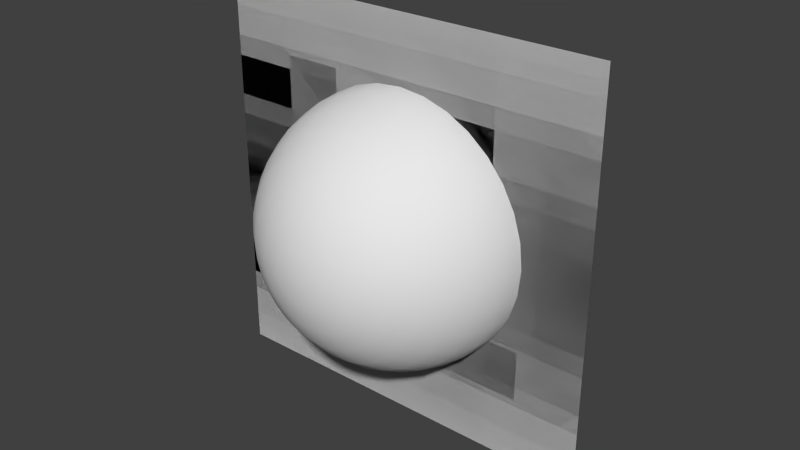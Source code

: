 # Source: Spawn.blend  (saved by Blender 2.70.0; exported with 4.5.12 LTS)
import bpy
from mathutils import Matrix  # noqa: F401  (used for matrix-valued properties, if any)

bpy.ops.wm.read_factory_settings(use_empty=True)
scene = bpy.context.scene
scene.name = 'Scene'

# ---- collections
col_collection_1 = bpy.data.collections.new('Collection 1'); scene.collection.children.link(col_collection_1)

# ---- materials (node trees are filled in below, after node groups)
mat_spawnsphere = bpy.data.materials.new('SpawnSphere')
mat_spawnsphere.alpha_threshold = 0.0
mat_spawnsphere.use_transparent_shadow = False
mat_spawnsphere.roughness = 0.5
mat_spawnsphere.line_color = (0.0, 0.0, 0.0, 1.0)
mat_spawnplane2 = bpy.data.materials.new('SpawnPlane2')
mat_spawnplane2.alpha_threshold = 0.0
mat_spawnplane2.use_transparent_shadow = False
mat_spawnplane2.roughness = 0.5
mat_spawnplane2.line_color = (0.0, 0.0, 0.0, 1.0)
mat_spawnplane = bpy.data.materials.new('SpawnPlane')
mat_spawnplane.alpha_threshold = 0.0
mat_spawnplane.use_transparent_shadow = False
mat_spawnplane.roughness = 0.5
mat_spawnplane.line_color = (0.0, 0.0, 0.0, 1.0)

# ---- material node trees

# ---- world
world_world = bpy.data.worlds.new('World'); scene.world = world_world
world_world.color = (0.05088, 0.05088, 0.05088)
world_world.use_sun_shadow = False
world_world.sun_shadow_jitter_overblur = 0.0
world_world.cycles.sampling_method = 'MANUAL'
world_world.cycles.sample_map_resolution = 256

# ---- meshes
me_spawnsphere = bpy.data.meshes.new('SpawnSphere')
me_spawnsphere.from_pydata([(0.6048, 0.1203, -0.2554), (0.555, 0.0, -0.3708), (0.5444, 0.1083, -0.3708), (0.6167, 0.0, -0.2554), (0.472, 0.0, -0.472), (0.4629, 0.09208, -0.472), (0.3708, 0.0, -0.555), (0.3637, 0.07235, -0.555), (0.2554, 0.0, -0.6167), (0.2505, 0.04984, -0.6167), (0.1302, 0.0, -0.6547), (0.1277, 0.02541, -0.6547), (0.6421, 0.1277, -0.1302), (0.6547, 0.0, -0.1302), (0.6547, 0.1302, 0.0), (0.6675, 0.0, 0.0), (0.6421, 0.1277, 0.1302), (0.6547, 0.0, 0.1302), (0.6048, 0.1203, 0.2554), (0.6167, 0.0, 0.2554), (0.5444, 0.1083, 0.3708), (0.555, 0.0, 0.3708), (0.4629, 0.09208, 0.472), (0.472, 0.0, 0.472), (0.3637, 0.07235, 0.555), (0.3708, 0.0, 0.555), (0.2505, 0.04984, 0.6167), (0.2554, 0.0, 0.6167), (0.1277, 0.02541, 0.6547), (0.1302, 0.0, 0.6547), (0.5128, 0.2124, 0.3708), (0.5698, 0.236, 0.2554), (0.6048, 0.2505, 0.1302), (0.1203, 0.04984, 0.6547), (0.236, 0.09775, 0.6167), (0.3426, 0.1419, 0.555), (0.4361, 0.1806, 0.472), (0.3083, 0.206, 0.555), (0.3925, 0.2622, 0.472), (0.4615, 0.3083, 0.3708), (0.5128, 0.3426, 0.2554), (0.5444, 0.3637, 0.1302), (0.1083, 0.07235, 0.6547), (0.2124, 0.1419, 0.6167), (0.6167, 0.2554, 0.0), (0.6048, 0.2505, -0.1302), (0.5698, 0.236, -0.2554), (0.5128, 0.2124, -0.3708), (0.4361, 0.1806, -0.472), (0.3426, 0.1419, -0.555), (0.236, 0.09775, -0.6167), (0.1203, 0.04984, -0.6547), (0.2124, 0.1419, -0.6167), (0.1083, 0.07235, -0.6547), (0.5444, 0.3637, -0.1302), (0.5128, 0.3426, -0.2554), (0.4615, 0.3083, -0.3708), (0.3925, 0.2622, -0.472), (0.3083, 0.206, -0.555), (0.2622, 0.2622, -0.555), (0.1806, 0.1806, -0.6167), (0.09208, 0.09208, -0.6547), (0.4629, 0.4629, -0.1302), (0.472, 0.472, 0.0), (0.555, 0.3708, 0.0), (0.4629, 0.4629, 0.1302), (0.4361, 0.4361, -0.2554), (0.3925, 0.3925, -0.3708), (0.3338, 0.3338, -0.472), (0.4361, 0.4361, 0.2554), (0.3925, 0.3925, 0.3708), (0.3338, 0.3338, 0.472), (0.2622, 0.2622, 0.555), (0.1806, 0.1806, 0.6167), (0.09208, 0.09208, 0.6547), (0.3083, 0.4615, -0.3708), (0.2622, 0.3925, -0.472), (0.07235, 0.1083, 0.6547), (0.1419, 0.2124, 0.6167), (0.206, 0.3083, 0.555), (0.2622, 0.3925, 0.472), (0.3083, 0.4615, 0.3708), (0.2124, 0.5128, -0.3708), (0.236, 0.5698, -0.2554), (0.3426, 0.5128, -0.2554), (0.3637, 0.5444, -0.1302), (0.3708, 0.555, 0.0), (0.3637, 0.5444, 0.1302), (0.3426, 0.5128, 0.2554), (0.2124, 0.5128, 0.3708), (0.236, 0.5698, 0.2554), (0.2505, 0.6048, 0.1302), (0.2554, 0.6167, 0.0), (0.2505, 0.6048, -0.1302), (0.1277, 0.6421, -0.1302), (0.1203, 0.6048, -0.2554), (0.1083, 0.5444, -0.3708), (0.1083, 0.5444, 0.3708), (0.09208, 0.4629, 0.472), (0.1806, 0.4361, 0.472), (0.1419, 0.3426, 0.555), (0.09775, 0.236, 0.6167), (0.04984, 0.1203, 0.6547), (0.07235, 0.3637, 0.555), (0.1806, 0.4361, -0.472), (0.206, 0.3083, -0.555), (0.1419, 0.2124, -0.6167), (0.07235, 0.1083, -0.6547), (0.1419, 0.3426, -0.555), (0.09775, 0.236, -0.6167), (0.04984, 0.1203, -0.6547), (0.04984, 0.2505, -0.6167), (0.02541, 0.1277, -0.6547), (0.09208, 0.4629, -0.472), (0.07235, 0.3637, -0.555), (0.0, 0.3708, -0.555), (0.0, 0.2554, -0.6167), (0.0, 0.1302, -0.6547), (0.0, 0.555, -0.3708), (0.0, 0.6167, -0.2554), (0.0, 0.6547, -0.1302), (0.0, 0.6675, 0.0), (0.1302, 0.6547, 0.0), (0.1277, 0.6421, 0.1302), (0.1203, 0.6048, 0.2554), (0.0, 0.6547, 0.1302), (0.0, 0.555, 0.3708), (0.0, 0.472, 0.472), (0.0, 0.3708, 0.555), (0.0, 0.2554, 0.6167), (0.04984, 0.2505, 0.6167), (0.02541, 0.1277, 0.6547), (0.0, 0.6167, 0.2554), (0.0, 0.1302, 0.6547), (-0.1203, 0.6048, 0.2554), (-0.1277, 0.6421, 0.1302), (-0.02541, 0.1277, 0.6547), (-0.04984, 0.2505, 0.6167), (-0.1302, 0.6547, 0.0), (-0.1277, 0.6421, -0.1302), (-0.1203, 0.6048, -0.2554), (-0.1083, 0.5444, -0.3708), (0.0, 0.472, -0.472), (-0.09208, 0.4629, -0.472), (-0.07235, 0.3637, -0.555), (-0.04984, 0.2505, -0.6167), (-0.02541, 0.1277, -0.6547), (-0.236, 0.5698, -0.2554), (-0.2124, 0.5128, -0.3708), (-0.1806, 0.4361, -0.472), (-0.1419, 0.3426, -0.555), (-0.09775, 0.236, -0.6167), (-0.04984, 0.1203, -0.6547), (-0.1419, 0.2124, -0.6167), (-0.07235, 0.1083, -0.6547), (-0.3426, 0.5128, -0.2554), (-0.3637, 0.5444, -0.1302), (-0.2505, 0.6048, -0.1302), (-0.2554, 0.6167, 0.0), (-0.2505, 0.6048, 0.1302), (-0.236, 0.5698, 0.2554), (-0.2124, 0.5128, 0.3708), (-0.1083, 0.5444, 0.3708), (-0.09208, 0.4629, 0.472), (-0.07235, 0.3637, 0.555), (-0.09775, 0.236, 0.6167), (-0.04984, 0.1203, 0.6547), (-0.1419, 0.3426, 0.555), (-0.1806, 0.4361, 0.472), (-0.2622, 0.3925, 0.472), (-0.3083, 0.4615, 0.3708), (-0.07235, 0.1083, 0.6547), (-0.1419, 0.2124, 0.6167), (-0.206, 0.3083, 0.555), (-0.1806, 0.1806, 0.6167), (-0.2622, 0.2622, 0.555), (-0.3338, 0.3338, 0.472), (-0.3925, 0.3925, 0.3708), (-0.3426, 0.5128, 0.2554), (-0.3637, 0.5444, 0.1302), (-0.3708, 0.555, 0.0), (-0.472, 0.472, 0.0), (-0.4629, 0.4629, -0.1302), (-0.4361, 0.4361, -0.2554), (-0.3083, 0.4615, -0.3708), (-0.2622, 0.3925, -0.472), (-0.206, 0.3083, -0.555), (-0.2622, 0.2622, -0.555), (-0.1806, 0.1806, -0.6167), (-0.09208, 0.09208, -0.6547), (-0.3925, 0.3925, -0.3708), (-0.3338, 0.3338, -0.472), (-0.3925, 0.2622, -0.472), (-0.3083, 0.206, -0.555), (-0.2124, 0.1419, -0.6167), (-0.1083, 0.07235, -0.6547), (-0.4615, 0.3083, -0.3708), (-0.5128, 0.3426, -0.2554), (-0.5444, 0.3637, -0.1302), (-0.555, 0.3708, 0.0), (-0.5444, 0.3637, 0.1302), (-0.4629, 0.4629, 0.1302), (-0.4361, 0.4361, 0.2554), (-0.5128, 0.3426, 0.2554), (-0.4615, 0.3083, 0.3708), (-0.3925, 0.2622, 0.472), (-0.3083, 0.206, 0.555), (-0.2124, 0.1419, 0.6167), (-0.1083, 0.07235, 0.6547), (-0.09208, 0.09208, 0.6547), (-0.5128, 0.2124, 0.3708), (-0.5698, 0.236, 0.2554), (-0.6048, 0.2505, 0.1302), (-0.1203, 0.04984, 0.6547), (-0.236, 0.09775, 0.6167), (-0.6167, 0.2554, 0.0), (-0.3426, 0.1419, 0.555), (-0.6048, 0.2505, -0.1302), (-0.5698, 0.236, -0.2554), (-0.5128, 0.2124, -0.3708), (-0.4361, 0.1806, -0.472), (-0.3426, 0.1419, -0.555), (-0.236, 0.09775, -0.6167), (-0.1203, 0.04984, -0.6547), (-0.2505, 0.04984, -0.6167), (-0.1277, 0.02541, -0.6547), (-0.6421, 0.1277, -0.1302), (-0.6048, 0.1203, -0.2554), (-0.5444, 0.1083, -0.3708), (-0.4629, 0.09208, -0.472), (-0.3637, 0.07235, -0.555), (-0.3708, 0.0, -0.555), (-0.2554, 0.0, -0.6167), (-0.1302, 0.0, -0.6547), (-0.6547, 0.0, -0.1302), (-0.6675, 0.0, 0.0), (-0.6547, 0.1302, 0.0), (-0.6421, 0.1277, 0.1302), (-0.6048, 0.1203, 0.2554), (-0.5444, 0.1083, 0.3708), (-0.4629, 0.09208, 0.472), (-0.4361, 0.1806, 0.472), (-0.3637, 0.07235, 0.555), (-0.2505, 0.04984, 0.6167), (-0.1277, 0.02541, 0.6547), (-0.2554, 0.0, 0.6167), (-0.3708, 0.0, 0.555), (-0.472, 0.0, 0.472), (-0.555, 0.0, 0.3708), (-0.1302, 0.0, 0.6547), (-0.1277, -0.02541, 0.6547), (-0.2505, -0.04984, 0.6167), (-0.3637, -0.07235, 0.555), (-0.4629, -0.09208, 0.472), (-0.5444, -0.1083, 0.3708), (-0.6167, 0.0, 0.2554), (-0.6547, 0.0, 0.1302), (-0.6048, -0.1203, 0.2554), (-0.6421, -0.1277, 0.1302), (-0.6547, -0.1302, 0.0), (-0.6421, -0.1277, -0.1302), (-0.6167, 0.0, -0.2554), (-0.555, 0.0, -0.3708), (-0.472, 0.0, -0.472), (-0.4629, -0.09208, -0.472), (-0.3637, -0.07235, -0.555), (-0.2505, -0.04984, -0.6167), (-0.1277, -0.02541, -0.6547), (-0.6048, -0.1203, -0.2554), (-0.5444, -0.1083, -0.3708), (-0.5698, -0.236, -0.2554), (-0.5128, -0.2124, -0.3708), (-0.4361, -0.1806, -0.472), (-0.3426, -0.1419, -0.555), (-0.236, -0.09775, -0.6167), (-0.1203, -0.04984, -0.6547), (-0.6048, -0.2505, -0.1302), (-0.6167, -0.2554, 0.0), (-0.6048, -0.2505, 0.1302), (-0.5698, -0.236, 0.2554), (-0.5128, -0.2124, 0.3708), (-0.4361, -0.1806, 0.472), (-0.3426, -0.1419, 0.555), (-0.236, -0.09775, 0.6167), (-0.1203, -0.04984, 0.6547), (-0.3925, -0.2622, 0.472), (-0.4615, -0.3083, 0.3708), (-0.5128, -0.3426, 0.2554), (-0.5444, -0.3637, 0.1302), (-0.1083, -0.07235, 0.6547), (-0.2124, -0.1419, 0.6167), (-0.555, -0.3708, 0.0), (-0.3083, -0.206, 0.555), (-0.5444, -0.3637, -0.1302), (-0.5128, -0.3426, -0.2554), (-0.4615, -0.3083, -0.3708), (-0.3925, -0.2622, -0.472), (-0.3083, -0.206, -0.555), (-0.2124, -0.1419, -0.6167), (-0.1083, -0.07235, -0.6547), (-0.2622, -0.2622, -0.555), (-0.1806, -0.1806, -0.6167), (-0.09208, -0.09208, -0.6547), (-0.4629, -0.4629, -0.1302), (-0.472, -0.472, 0.0), (-0.3925, -0.3925, -0.3708), (-0.4361, -0.4361, -0.2554), (-0.3338, -0.3338, -0.472), (-0.4629, -0.4629, 0.1302), (-0.4361, -0.4361, 0.2554), (-0.3925, -0.3925, 0.3708), (-0.3338, -0.3338, 0.472), (-0.2622, -0.2622, 0.555), (-0.1806, -0.1806, 0.6167), (-0.09208, -0.09208, 0.6547), (-0.07235, -0.1083, 0.6547), (-0.1419, -0.2124, 0.6167), (-0.206, -0.3083, 0.555), (-0.2622, -0.3925, 0.472), (-0.3083, -0.4615, 0.3708), (-0.04984, -0.1203, 0.6547), (-0.09775, -0.236, 0.6167), (-0.1419, -0.3426, 0.555), (-0.1806, -0.4361, 0.472), (-0.2124, -0.5128, 0.3708), (-0.3426, -0.5128, 0.2554), (-0.3637, -0.5444, 0.1302), (-0.3708, -0.555, 0.0), (-0.3637, -0.5444, -0.1302), (-0.3426, -0.5128, -0.2554), (-0.3083, -0.4615, -0.3708), (-0.2622, -0.3925, -0.472), (-0.206, -0.3083, -0.555), (-0.1419, -0.2124, -0.6167), (-0.07235, -0.1083, -0.6547), (-0.2124, -0.5128, -0.3708), (-0.1806, -0.4361, -0.472), (-0.1419, -0.3426, -0.555), (-0.09775, -0.236, -0.6167), (-0.04984, -0.1203, -0.6547), (-0.236, -0.5698, -0.2554), (-0.2505, -0.6048, -0.1302), (-0.2554, -0.6167, 0.0), (-0.2505, -0.6048, 0.1302), (-0.236, -0.5698, 0.2554), (-0.1277, -0.6421, -0.1302), (-0.1203, -0.6048, -0.2554), (-0.1083, -0.5444, -0.3708), (-0.1083, -0.5444, 0.3708), (-0.09208, -0.4629, 0.472), (-0.1203, -0.6048, 0.2554), (-0.09208, -0.4629, -0.472), (-0.1277, -0.6421, 0.1302), (-0.07235, -0.3637, -0.555), (-0.04984, -0.2505, -0.6167), (-0.07235, -0.3637, 0.555), (-0.04984, -0.2505, 0.6167), (-0.02541, -0.1277, 0.6547), (-0.02541, -0.1277, -0.6547), (0.0, -0.3708, -0.555), (0.0, -0.2554, -0.6167), (0.0, -0.1302, -0.6547), (0.0, -0.1302, 0.6547), (0.0, -0.2554, 0.6167), (0.0, -0.472, -0.472), (0.0, -0.555, -0.3708), (0.0, -0.6167, -0.2554), (0.0, -0.6547, -0.1302), (0.0, -0.6675, 0.0), (-0.1302, -0.6547, 0.0), (0.0, -0.6547, 0.1302), (0.0, -0.6167, 0.2554), (0.0, -0.555, 0.3708), (0.0, -0.472, 0.472), (0.0, -0.3708, 0.555), (0.1277, -0.6421, 0.1302), (0.1302, -0.6547, 0.0), (0.04984, -0.2505, 0.6167), (0.02541, -0.1277, 0.6547), (0.07235, -0.3637, 0.555), (0.1277, -0.6421, -0.1302), (0.09208, -0.4629, 0.472), (0.1203, -0.6048, -0.2554), (0.1083, -0.5444, -0.3708), (0.09208, -0.4629, -0.472), (0.07235, -0.3637, -0.555), (0.04984, -0.2505, -0.6167), (0.02541, -0.1277, -0.6547), (0.2124, -0.5128, -0.3708), (0.1806, -0.4361, -0.472), (0.1419, -0.3426, -0.555), (0.09775, -0.236, -0.6167), (0.04984, -0.1203, -0.6547), (0.236, -0.5698, -0.2554), (0.2505, -0.6048, -0.1302), (0.2554, -0.6167, 0.0), (0.2505, -0.6048, 0.1302), (0.236, -0.5698, 0.2554), (0.1203, -0.6048, 0.2554), (0.1083, -0.5444, 0.3708), (0.2124, -0.5128, 0.3708), (0.1806, -0.4361, 0.472), (0.1419, -0.3426, 0.555), (0.09775, -0.236, 0.6167), (0.04984, -0.1203, 0.6547), (0.2622, -0.3925, 0.472), (0.3083, -0.4615, 0.3708), (0.3426, -0.5128, 0.2554), (0.3637, -0.5443, 0.1302), (0.07235, -0.1083, 0.6547), (0.1419, -0.2124, 0.6167), (0.3708, -0.555, 0.0), (0.206, -0.3083, 0.555), (0.3637, -0.5443, -0.1302), (0.3426, -0.5128, -0.2554), (0.3083, -0.4615, -0.3708), (0.2622, -0.3925, -0.472), (0.206, -0.3083, -0.555), (0.1419, -0.2124, -0.6167), (0.07235, -0.1083, -0.6547), (0.2622, -0.2622, -0.555), (0.1806, -0.1806, -0.6167), (0.09208, -0.09208, -0.6547), (0.4629, -0.4629, -0.1302), (0.472, -0.472, 0.0), (0.3925, -0.3925, -0.3708), (0.4361, -0.4361, -0.2554), (0.3338, -0.3338, -0.472), (0.4629, -0.4629, 0.1302), (0.4361, -0.4361, 0.2554), (0.3925, -0.3925, 0.3708), (0.3338, -0.3338, 0.472), (0.2622, -0.2622, 0.555), (0.1806, -0.1806, 0.6167), (0.09208, -0.09208, 0.6547), (0.2124, -0.1419, 0.6167), (0.3083, -0.206, 0.555), (0.3925, -0.2622, 0.472), (0.4615, -0.3083, 0.3708), (0.5128, -0.3426, 0.2554), (0.5443, -0.3637, 0.1302), (0.555, -0.3708, 0.0), (0.5443, -0.3637, -0.1302), (0.5128, -0.3426, -0.2554), (0.4615, -0.3083, -0.3708), (0.3925, -0.2622, -0.472), (0.3083, -0.206, -0.555), (0.2124, -0.1419, -0.6167), (0.1083, -0.07235, -0.6547), (0.5128, -0.2124, -0.3708), (0.4361, -0.1806, -0.472), (0.3426, -0.1419, -0.555), (0.236, -0.09775, -0.6167), (0.1203, -0.04984, -0.6547), (0.5698, -0.236, -0.2554), (0.6048, -0.2505, -0.1302), (0.6167, -0.2554, 0.0), (0.6048, -0.2505, 0.1302), (0.5698, -0.236, 0.2554), (0.5128, -0.2124, 0.3708), (0.4361, -0.1806, 0.472), (0.3426, -0.1419, 0.555), (0.236, -0.09775, 0.6167), (0.1203, -0.04984, 0.6547), (0.1083, -0.07235, 0.6547), (0.4629, -0.09208, 0.472), (0.5443, -0.1083, 0.3708), (0.6048, -0.1203, 0.2554), (0.1277, -0.02541, 0.6547), (0.2505, -0.04984, 0.6167), (0.3637, -0.07235, 0.555), (0.0, 0.0, 0.6675), (0.6421, -0.1277, 0.1302), (0.6547, -0.1302, 0.0), (0.6421, -0.1277, -0.1302), (0.6048, -0.1203, -0.2554), (0.5443, -0.1083, -0.3708), (0.4629, -0.09208, -0.472), (0.3637, -0.07235, -0.555), (0.2505, -0.04984, -0.6167), (0.1277, -0.02541, -0.6547), (0.0, 0.0, -0.6675)], [], [(0, 1, 2), (0, 3, 1), (2, 1, 4), (2, 4, 5), (5, 4, 6), (5, 6, 7), (7, 6, 8), (7, 8, 9), (9, 8, 10), (9, 10, 11), (3, 0, 12), (12, 13, 3), (14, 13, 12), (14, 15, 13), (16, 15, 14), (16, 17, 15), (18, 17, 16), (18, 19, 17), (20, 19, 18), (20, 21, 19), (22, 21, 20), (22, 23, 21), (24, 23, 22), (24, 25, 23), (26, 25, 24), (26, 27, 25), (27, 26, 28), (27, 28, 29), (30, 20, 18), (30, 18, 31), (31, 18, 16), (31, 16, 32), (33, 28, 26), (33, 26, 34), (34, 26, 24), (34, 24, 35), (35, 24, 22), (35, 22, 36), (36, 20, 30), (36, 22, 20), (37, 35, 36), (37, 36, 38), (38, 36, 30), (38, 30, 39), (39, 30, 31), (39, 31, 40), (40, 31, 32), (40, 32, 41), (42, 33, 34), (42, 34, 43), (43, 35, 37), (43, 34, 35), (41, 32, 44), (32, 14, 44), (32, 16, 14), (44, 14, 12), (44, 12, 45), (12, 0, 45), (45, 0, 46), (46, 0, 2), (46, 2, 47), (47, 2, 5), (47, 5, 48), (48, 5, 7), (48, 7, 49), (49, 7, 9), (49, 9, 50), (50, 9, 11), (50, 11, 51), (52, 50, 51), (52, 51, 53), (54, 45, 46), (54, 46, 55), (55, 46, 47), (55, 47, 56), (56, 47, 48), (56, 48, 57), (57, 48, 49), (57, 49, 58), (58, 50, 52), (58, 49, 50), (59, 58, 52), (59, 52, 60), (60, 52, 53), (60, 53, 61), (62, 54, 55), (63, 54, 62), (63, 64, 54), (64, 45, 54), (64, 44, 45), (41, 44, 64), (65, 64, 63), (65, 41, 64), (62, 55, 66), (66, 55, 56), (66, 56, 67), (67, 56, 57), (67, 57, 68), (68, 58, 59), (68, 57, 58), (69, 41, 65), (69, 40, 41), (70, 40, 69), (70, 39, 40), (71, 39, 70), (71, 38, 39), (72, 38, 71), (72, 37, 38), (73, 37, 72), (73, 43, 37), (74, 43, 73), (74, 42, 43), (75, 67, 68), (75, 68, 76), (77, 74, 73), (77, 73, 78), (78, 73, 72), (78, 72, 79), (79, 72, 71), (79, 71, 80), (80, 71, 70), (80, 70, 81), (82, 75, 76), (83, 75, 82), (83, 84, 75), (84, 67, 75), (84, 66, 67), (85, 66, 84), (85, 62, 66), (86, 62, 85), (86, 63, 62), (87, 63, 86), (87, 65, 63), (88, 65, 87), (88, 69, 65), (81, 69, 88), (81, 70, 69), (89, 81, 88), (89, 88, 90), (90, 88, 87), (90, 87, 91), (91, 87, 86), (91, 86, 92), (92, 86, 85), (92, 85, 93), (93, 85, 84), (93, 84, 83), (94, 93, 83), (94, 83, 95), (95, 83, 82), (95, 82, 96), (97, 89, 90), (98, 89, 97), (98, 99, 89), (99, 81, 89), (99, 80, 81), (100, 80, 99), (100, 79, 80), (101, 79, 100), (101, 78, 79), (102, 78, 101), (102, 77, 78), (103, 99, 98), (103, 100, 99), (96, 82, 104), (82, 76, 104), (104, 76, 105), (76, 59, 105), (76, 68, 59), (105, 59, 60), (105, 60, 106), (106, 60, 61), (106, 61, 107), (104, 105, 108), (108, 105, 106), (108, 106, 109), (109, 106, 107), (109, 107, 110), (111, 109, 110), (111, 110, 112), (113, 104, 108), (96, 104, 113), (113, 108, 114), (114, 109, 111), (114, 108, 109), (115, 114, 111), (115, 111, 116), (116, 111, 112), (116, 112, 117), (118, 96, 113), (119, 96, 118), (119, 95, 96), (120, 95, 119), (120, 94, 95), (121, 94, 120), (121, 122, 94), (122, 93, 94), (122, 92, 93), (123, 92, 122), (123, 91, 92), (124, 91, 123), (124, 90, 91), (97, 90, 124), (125, 122, 121), (125, 123, 122), (126, 97, 124), (127, 97, 126), (127, 98, 97), (128, 98, 127), (128, 103, 98), (129, 103, 128), (129, 130, 103), (130, 100, 103), (130, 101, 100), (131, 101, 130), (131, 102, 101), (126, 124, 132), (132, 123, 125), (132, 124, 123), (133, 130, 129), (133, 131, 130), (134, 132, 125), (134, 125, 135), (136, 133, 129), (136, 129, 137), (135, 125, 121), (135, 121, 138), (138, 121, 120), (138, 120, 139), (139, 120, 119), (139, 119, 140), (140, 119, 118), (140, 118, 141), (141, 118, 142), (118, 113, 142), (142, 113, 114), (142, 114, 115), (141, 142, 143), (143, 142, 115), (143, 115, 144), (144, 115, 116), (144, 116, 145), (145, 116, 117), (145, 117, 146), (147, 140, 141), (147, 141, 148), (148, 141, 143), (148, 143, 149), (149, 143, 144), (149, 144, 150), (150, 144, 145), (150, 145, 151), (151, 145, 146), (151, 146, 152), (153, 151, 152), (153, 152, 154), (155, 147, 148), (156, 147, 155), (156, 157, 147), (157, 140, 147), (157, 139, 140), (158, 139, 157), (158, 138, 139), (159, 138, 158), (159, 135, 138), (160, 135, 159), (160, 134, 135), (161, 134, 160), (161, 162, 134), (162, 132, 134), (162, 126, 132), (163, 126, 162), (163, 127, 126), (164, 127, 163), (164, 128, 127), (137, 128, 164), (137, 129, 128), (165, 137, 164), (166, 137, 165), (166, 136, 137), (165, 164, 167), (167, 164, 163), (167, 163, 168), (168, 162, 161), (168, 163, 162), (169, 168, 161), (169, 161, 170), (171, 166, 165), (171, 165, 172), (172, 165, 167), (172, 167, 173), (173, 168, 169), (173, 167, 168), (174, 172, 173), (174, 173, 175), (175, 173, 169), (175, 169, 176), (176, 169, 170), (176, 170, 177), (177, 170, 178), (170, 160, 178), (170, 161, 160), (178, 160, 159), (178, 159, 179), (179, 159, 158), (179, 158, 180), (180, 158, 157), (180, 157, 156), (181, 180, 156), (181, 156, 182), (182, 156, 155), (182, 155, 183), (183, 155, 184), (155, 148, 184), (184, 148, 149), (184, 149, 185), (185, 149, 150), (185, 150, 186), (186, 150, 151), (186, 151, 153), (187, 186, 153), (187, 153, 188), (188, 153, 154), (188, 154, 189), (183, 184, 190), (190, 184, 185), (190, 185, 191), (191, 186, 187), (191, 185, 186), (192, 191, 187), (192, 187, 193), (193, 187, 188), (193, 188, 194), (194, 188, 189), (194, 189, 195), (196, 191, 192), (196, 190, 191), (197, 190, 196), (197, 183, 190), (198, 183, 197), (198, 182, 183), (199, 182, 198), (199, 181, 182), (200, 181, 199), (200, 201, 181), (201, 180, 181), (201, 179, 180), (202, 179, 201), (202, 178, 179), (177, 178, 202), (203, 201, 200), (203, 202, 201), (204, 202, 203), (204, 177, 202), (205, 177, 204), (205, 176, 177), (206, 176, 205), (206, 175, 176), (207, 175, 206), (207, 174, 175), (208, 174, 207), (208, 209, 174), (209, 172, 174), (209, 171, 172), (210, 204, 203), (210, 203, 211), (211, 203, 200), (211, 200, 212), (213, 208, 207), (213, 207, 214), (214, 207, 206), (212, 200, 199), (212, 199, 215), (214, 206, 216), (215, 199, 198), (215, 198, 217), (217, 198, 197), (217, 197, 218), (218, 197, 196), (218, 196, 219), (219, 196, 192), (219, 192, 220), (220, 192, 193), (220, 193, 221), (221, 193, 194), (221, 194, 222), (222, 194, 195), (222, 195, 223), (224, 222, 223), (224, 223, 225), (226, 217, 218), (226, 218, 227), (227, 218, 219), (227, 219, 228), (228, 219, 220), (228, 220, 229), (229, 220, 221), (229, 221, 230), (230, 222, 224), (230, 221, 222), (231, 230, 224), (231, 224, 232), (232, 224, 225), (232, 225, 233), (234, 226, 227), (235, 226, 234), (235, 236, 226), (236, 217, 226), (236, 215, 217), (237, 215, 236), (237, 212, 215), (238, 212, 237), (238, 211, 212), (239, 211, 238), (239, 210, 211), (240, 210, 239), (240, 241, 210), (241, 204, 210), (241, 205, 204), (216, 205, 241), (216, 206, 205), (242, 241, 240), (242, 216, 241), (243, 216, 242), (243, 214, 216), (244, 214, 243), (244, 213, 214), (245, 243, 242), (245, 242, 246), (246, 242, 240), (246, 240, 247), (247, 240, 239), (247, 239, 248), (249, 243, 245), (249, 244, 243), (250, 249, 245), (250, 245, 251), (251, 245, 246), (251, 246, 252), (252, 246, 247), (252, 247, 253), (253, 247, 248), (253, 248, 254), (254, 248, 255), (248, 238, 255), (248, 239, 238), (255, 238, 237), (255, 237, 256), (256, 237, 236), (256, 236, 235), (257, 255, 256), (254, 255, 257), (257, 256, 258), (258, 256, 235), (258, 235, 259), (259, 235, 234), (259, 234, 260), (260, 234, 261), (234, 227, 261), (261, 227, 228), (261, 228, 262), (262, 228, 229), (262, 229, 263), (263, 229, 230), (263, 230, 231), (264, 263, 231), (264, 231, 265), (265, 231, 232), (265, 232, 266), (266, 232, 233), (266, 233, 267), (260, 261, 268), (268, 261, 262), (268, 262, 269), (269, 263, 264), (269, 262, 263), (270, 268, 269), (270, 269, 271), (271, 269, 264), (271, 264, 272), (272, 264, 265), (272, 265, 273), (273, 265, 266), (273, 266, 274), (274, 266, 267), (274, 267, 275), (276, 268, 270), (276, 260, 268), (277, 260, 276), (277, 259, 260), (278, 259, 277), (278, 258, 259), (279, 258, 278), (279, 257, 258), (280, 257, 279), (280, 254, 257), (281, 254, 280), (281, 253, 254), (282, 253, 281), (282, 252, 253), (283, 252, 282), (283, 251, 252), (284, 251, 283), (284, 250, 251), (285, 281, 280), (285, 280, 286), (286, 280, 279), (286, 279, 287), (287, 279, 278), (287, 278, 288), (289, 284, 283), (289, 283, 290), (290, 283, 282), (288, 278, 277), (288, 277, 291), (290, 282, 292), (291, 277, 276), (291, 276, 293), (293, 276, 270), (293, 270, 294), (294, 270, 271), (294, 271, 295), (295, 271, 272), (295, 272, 296), (296, 272, 273), (296, 273, 297), (297, 273, 274), (297, 274, 298), (298, 274, 275), (298, 275, 299), (300, 297, 298), (300, 298, 301), (301, 298, 299), (301, 299, 302), (303, 293, 294), (304, 293, 303), (304, 291, 293), (305, 295, 296), (306, 295, 305), (303, 294, 306), (306, 294, 295), (307, 297, 300), (305, 296, 307), (307, 296, 297), (308, 291, 304), (308, 288, 291), (309, 288, 308), (309, 287, 288), (310, 287, 309), (310, 286, 287), (311, 286, 310), (311, 285, 286), (312, 285, 311), (312, 292, 285), (292, 281, 285), (292, 282, 281), (313, 292, 312), (313, 290, 292), (314, 290, 313), (314, 289, 290), (315, 314, 313), (315, 313, 316), (316, 313, 312), (316, 312, 317), (317, 312, 311), (317, 311, 318), (318, 311, 310), (318, 310, 319), (320, 315, 316), (320, 316, 321), (321, 316, 317), (321, 317, 322), (322, 317, 318), (322, 318, 323), (323, 318, 319), (323, 319, 324), (324, 319, 325), (319, 309, 325), (319, 310, 309), (325, 309, 308), (325, 308, 326), (326, 308, 304), (326, 304, 327), (327, 304, 303), (327, 303, 328), (328, 303, 306), (328, 306, 329), (329, 306, 305), (329, 305, 330), (330, 305, 307), (330, 307, 331), (331, 307, 300), (331, 300, 332), (332, 300, 301), (332, 301, 333), (333, 301, 302), (333, 302, 334), (335, 330, 331), (335, 331, 336), (336, 331, 332), (336, 332, 337), (337, 332, 333), (337, 333, 338), (338, 333, 334), (338, 334, 339), (340, 330, 335), (340, 329, 330), (341, 329, 340), (341, 328, 329), (342, 328, 341), (342, 327, 328), (343, 327, 342), (343, 326, 327), (344, 326, 343), (344, 325, 326), (324, 325, 344), (345, 341, 340), (345, 340, 346), (346, 340, 335), (346, 335, 347), (348, 324, 344), (349, 324, 348), (349, 323, 324), (348, 344, 350), (350, 344, 343), (347, 335, 336), (347, 336, 351), (350, 343, 352), (351, 336, 337), (351, 337, 353), (353, 337, 338), (353, 338, 354), (355, 323, 349), (355, 322, 323), (356, 322, 355), (356, 321, 322), (357, 321, 356), (357, 320, 321), (354, 338, 339), (354, 339, 358), (359, 353, 354), (359, 354, 360), (360, 354, 358), (360, 358, 361), (362, 357, 356), (362, 356, 363), (363, 356, 355), (364, 353, 359), (364, 351, 353), (365, 351, 364), (365, 347, 351), (366, 347, 365), (366, 346, 347), (367, 346, 366), (367, 345, 346), (368, 345, 367), (368, 369, 345), (369, 341, 345), (369, 342, 341), (352, 342, 369), (352, 343, 342), (370, 369, 368), (370, 352, 369), (371, 352, 370), (371, 350, 352), (372, 350, 371), (372, 348, 350), (373, 348, 372), (373, 349, 348), (374, 349, 373), (374, 355, 349), (363, 355, 374), (375, 370, 368), (375, 368, 376), (377, 363, 374), (378, 363, 377), (378, 362, 363), (377, 374, 379), (379, 374, 373), (376, 368, 367), (376, 367, 380), (379, 373, 381), (380, 367, 366), (380, 366, 382), (382, 366, 365), (382, 365, 383), (383, 365, 364), (383, 364, 384), (384, 364, 359), (384, 359, 385), (385, 359, 360), (385, 360, 386), (386, 360, 361), (386, 361, 387), (388, 383, 384), (388, 384, 389), (389, 384, 385), (389, 385, 390), (390, 385, 386), (390, 386, 391), (391, 386, 387), (391, 387, 392), (393, 383, 388), (393, 382, 383), (394, 382, 393), (394, 380, 382), (395, 380, 394), (395, 376, 380), (396, 376, 395), (396, 375, 376), (397, 375, 396), (397, 398, 375), (398, 370, 375), (398, 371, 370), (399, 371, 398), (399, 372, 371), (381, 372, 399), (381, 373, 372), (400, 398, 397), (400, 399, 398), (401, 399, 400), (401, 381, 399), (402, 381, 401), (402, 379, 381), (403, 379, 402), (403, 377, 379), (404, 377, 403), (404, 378, 377), (405, 401, 400), (405, 400, 406), (406, 400, 397), (406, 397, 407), (407, 397, 396), (407, 396, 408), (409, 404, 403), (409, 403, 410), (410, 403, 402), (408, 396, 395), (408, 395, 411), (410, 402, 412), (411, 395, 394), (411, 394, 413), (413, 394, 393), (413, 393, 414), (414, 393, 388), (414, 388, 415), (415, 388, 389), (415, 389, 416), (416, 389, 390), (416, 390, 417), (417, 390, 391), (417, 391, 418), (418, 391, 392), (418, 392, 419), (420, 417, 418), (420, 418, 421), (421, 418, 419), (421, 419, 422), (423, 413, 414), (424, 413, 423), (424, 411, 413), (425, 415, 416), (426, 415, 425), (423, 414, 426), (426, 414, 415), (427, 417, 420), (425, 416, 427), (427, 416, 417), (428, 411, 424), (428, 408, 411), (429, 408, 428), (429, 407, 408), (430, 407, 429), (430, 406, 407), (431, 406, 430), (431, 405, 406), (432, 405, 431), (432, 412, 405), (412, 401, 405), (412, 402, 401), (433, 412, 432), (433, 410, 412), (434, 410, 433), (434, 409, 410), (435, 433, 432), (435, 432, 436), (436, 432, 431), (436, 431, 437), (437, 431, 430), (437, 430, 438), (438, 430, 429), (438, 429, 439), (439, 429, 428), (439, 428, 440), (440, 428, 424), (440, 424, 441), (441, 424, 423), (441, 423, 442), (442, 423, 426), (442, 426, 443), (443, 426, 425), (443, 425, 444), (444, 425, 427), (444, 427, 445), (445, 427, 420), (445, 420, 446), (446, 420, 421), (446, 421, 447), (447, 421, 422), (447, 422, 448), (449, 444, 445), (449, 445, 450), (450, 445, 446), (450, 446, 451), (451, 446, 447), (451, 447, 452), (452, 447, 448), (452, 448, 453), (454, 444, 449), (454, 443, 444), (455, 443, 454), (455, 442, 443), (456, 442, 455), (456, 441, 442), (457, 441, 456), (457, 440, 441), (458, 440, 457), (458, 439, 440), (459, 439, 458), (459, 438, 439), (460, 438, 459), (460, 437, 438), (461, 437, 460), (461, 436, 437), (462, 436, 461), (462, 435, 436), (463, 435, 462), (463, 464, 435), (464, 433, 435), (464, 434, 433), (465, 460, 459), (465, 459, 466), (466, 459, 458), (466, 458, 467), (468, 463, 462), (468, 462, 469), (469, 462, 461), (469, 461, 470), (470, 460, 465), (470, 461, 460), (471, 434, 464), (471, 464, 463), (471, 463, 468), (471, 409, 434), (471, 404, 409), (471, 378, 404), (471, 362, 378), (471, 357, 362), (471, 320, 357), (471, 315, 320), (471, 314, 315), (471, 289, 314), (471, 284, 289), (471, 250, 284), (471, 249, 250), (471, 244, 249), (471, 213, 244), (471, 208, 213), (471, 209, 208), (471, 171, 209), (471, 166, 171), (471, 136, 166), (471, 133, 136), (471, 131, 133), (471, 102, 131), (471, 77, 102), (471, 74, 77), (471, 42, 74), (471, 33, 42), (471, 28, 33), (28, 471, 29), (471, 468, 29), (29, 468, 469), (29, 469, 27), (27, 469, 470), (27, 470, 25), (25, 470, 465), (25, 465, 23), (23, 465, 466), (23, 466, 21), (21, 466, 467), (21, 467, 19), (19, 467, 472), (467, 457, 472), (467, 458, 457), (472, 457, 456), (472, 456, 473), (473, 456, 455), (473, 455, 474), (474, 455, 454), (474, 454, 475), (475, 454, 449), (475, 449, 476), (476, 449, 450), (476, 450, 477), (477, 450, 451), (477, 451, 478), (478, 451, 452), (478, 452, 479), (479, 452, 453), (479, 453, 480), (480, 453, 481), (453, 448, 481), (448, 422, 481), (422, 419, 481), (419, 392, 481), (392, 387, 481), (387, 361, 481), (361, 358, 481), (358, 339, 481), (339, 334, 481), (334, 302, 481), (302, 299, 481), (299, 275, 481), (275, 267, 481), (267, 233, 481), (233, 225, 481), (225, 223, 481), (223, 195, 481), (195, 189, 481), (189, 154, 481), (154, 152, 481), (152, 146, 481), (146, 117, 481), (117, 112, 481), (112, 110, 481), (110, 107, 481), (107, 61, 481), (61, 53, 481), (53, 51, 481), (51, 11, 481), (11, 10, 481), (10, 480, 481), (8, 480, 10), (8, 479, 480), (6, 479, 8), (6, 478, 479), (4, 478, 6), (4, 477, 478), (1, 477, 4), (1, 476, 477), (3, 476, 1), (3, 475, 476), (13, 475, 3), (13, 474, 475), (15, 474, 13), (15, 473, 474), (17, 473, 15), (17, 472, 473), (19, 472, 17)])
me_spawnsphere.polygons.foreach_set('use_smooth', [True] * 960)
_uv = me_spawnsphere.uv_layers.new(name='UVMap')
_uv.uv.foreach_set('vector', [0.0, 0.0, 0.0, 0.0, 0.0, 0.0, 0.0, 0.0, 0.0, 0.0, 0.0, 0.0, 0.0, 0.0, 0.0, 0.0, 0.0, 0.0, 0.0, 0.0, 0.0, 0.0, 0.0, 0.0, 0.0, 0.0, 0.0, 0.0, 0.0, 0.0, 0.0, 0.0, 0.0, 0.0, 0.0, 0.0, 0.0, 0.0, 0.0, 0.0, 0.0, 0.0, 0.0, 0.0, 0.0, 0.0, 0.0, 0.0, 0.0, 0.0, 0.0, 0.0, 0.0, 0.0, 0.0, 0.0, 0.0, 0.0, 0.0, 0.0, 0.0, 0.0, 0.0, 0.0, 0.0, 0.0, 0.0, 0.0, 0.0, 0.0, 0.0, 0.0, 0.0, 0.0, 0.0, 0.0, 0.0, 0.0, 0.0, 0.0, 0.0, 0.0, 0.0, 0.0, 0.0, 0.0, 0.0, 0.0, 0.0, 0.0, 0.0, 0.0, 0.0, 0.0, 0.0, 0.0, 0.0, 0.0, 0.0, 0.0, 0.0, 0.0, 0.0, 0.0, 0.0, 0.0, 0.0, 0.0, 0.0, 0.0, 0.0, 0.0, 0.0, 0.0, 0.0, 0.0, 0.0, 0.0, 0.0, 0.0, 0.0, 0.0, 0.0, 0.0, 0.0, 0.0, 0.0, 0.0, 0.0, 0.0, 0.0, 0.0, 0.0, 0.0, 0.0, 0.0, 0.0, 0.0, 0.0, 0.0, 0.0, 0.0, 0.0, 0.0, 0.0, 0.0, 0.0, 0.0, 0.0, 0.0, 0.0, 0.0, 0.0, 0.0, 0.0, 0.0, 0.0, 0.0, 0.0, 0.0, 0.0, 0.0, 0.0, 0.0, 0.0, 0.0, 0.0, 0.0, 0.0, 0.0, 0.0, 0.0, 0.0, 0.0, 0.0, 0.0, 0.0, 0.0, 0.0, 0.0, 0.0, 0.0, 0.0, 0.0, 0.0, 0.0, 0.0, 0.0, 0.0, 0.0, 0.0, 0.0, 0.0, 0.0, 0.0, 0.0, 0.0, 0.0, 0.0, 0.0, 0.0, 0.0, 0.0, 0.0, 0.0, 0.0, 0.0, 0.0, 0.0, 0.0, 0.0, 0.0, 0.0, 0.0, 0.0, 0.0, 0.0, 0.0, 0.0, 0.0, 0.0, 0.0, 0.0, 0.0, 0.0, 0.0, 0.0, 0.0, 0.0, 0.0, 0.0, 0.0, 0.0, 0.0, 0.0, 0.0, 0.0, 0.0, 0.0, 0.0, 0.0, 0.0, 0.0, 0.0, 0.0, 0.0, 0.0, 0.0, 0.0, 0.0, 0.0, 0.0, 0.0, 0.0, 0.0, 0.0, 0.0, 0.0, 0.0, 0.0, 0.0, 0.0, 0.0, 0.0, 0.0, 0.0, 0.0, 0.0, 0.0, 0.0, 0.0, 0.0, 0.0, 0.0, 0.0, 0.0, 0.0, 0.0, 0.0, 0.0, 0.0, 0.0, 0.0, 0.0, 0.0, 0.0, 0.0, 0.0, 0.0, 0.0, 0.0, 0.0, 0.0, 0.0, 0.0, 0.0, 0.0, 0.0, 0.0, 0.0, 0.0, 0.0, 0.0, 0.0, 0.0, 0.0, 0.0, 0.0, 0.0, 0.0, 0.0, 0.0, 0.0, 0.0, 0.0, 0.0, 0.0, 0.0, 0.0, 0.0, 0.0, 0.0, 0.0, 0.0, 0.0, 0.0, 0.0, 0.0, 0.0, 0.0, 0.0, 0.0, 0.0, 0.0, 0.0, 0.0, 0.0, 0.0, 0.0, 0.0, 0.0, 0.0, 0.0, 0.0, 0.0, 0.0, 0.0, 0.0, 0.0, 0.0, 0.0, 0.0, 0.0, 0.0, 0.0, 0.0, 0.0, 0.0, 0.0, 0.0, 0.0, 0.0, 0.0, 0.0, 0.0, 0.0, 0.0, 0.0, 0.0, 0.0, 0.0, 0.0, 0.0, 0.0, 0.0, 0.0, 0.0, 0.0, 0.0, 0.0, 0.0, 0.0, 0.0, 0.0, 0.0, 0.0, 0.0, 0.0, 0.0, 0.0, 0.0, 0.0, 0.0, 0.0, 0.0, 0.0, 0.0, 0.0, 0.0, 0.0, 0.0, 0.0, 0.0, 0.0, 0.0, 0.0, 0.0, 0.0, 0.0, 0.0, 0.0, 0.0, 0.0, 0.0, 0.0, 0.0, 0.0, 0.0, 0.0, 0.0, 0.0, 0.0, 0.0, 0.0, 0.0, 0.0, 0.0, 0.0, 0.0, 0.0, 0.0, 0.0, 0.0, 0.0, 0.0, 0.0, 0.0, 0.0, 0.0, 0.0, 0.0, 0.0, 0.0, 0.0, 0.0, 0.0, 0.0, 0.0, 0.0, 0.0, 0.0, 0.0, 0.0, 0.0, 0.0, 0.0, 0.0, 0.0, 0.0, 0.0, 0.0, 0.0, 0.0, 0.0, 0.0, 0.0, 0.0, 0.0, 0.0, 0.0, 0.0, 0.0, 0.0, 0.0, 0.0, 0.0, 0.0, 0.0, 0.0, 0.0, 0.0, 0.0, 0.0, 0.0, 0.0, 0.0, 0.0, 0.0, 0.0, 0.0, 0.0, 0.0, 0.0, 0.0, 0.0, 0.0, 0.0, 0.0, 0.0, 0.0, 0.0, 0.0, 0.0, 0.0, 0.0, 0.0, 0.0, 0.0, 0.0, 0.0, 0.0, 0.0, 0.0, 0.0, 0.0, 0.0, 0.0, 0.0, 0.0, 0.0, 0.0, 0.0, 0.0, 0.0, 0.0, 0.0, 0.0, 0.0, 0.0, 0.0, 0.0, 0.0, 0.0, 0.0, 0.0, 0.0, 0.0, 0.0, 0.0, 0.0, 0.0, 0.0, 0.0, 0.0, 0.0, 0.0, 0.0, 0.0, 0.0, 0.0, 0.0, 0.0, 0.0, 0.0, 0.0, 0.0, 0.0, 0.0, 0.0, 0.0, 0.0, 0.0, 0.0, 0.0, 0.0, 0.0, 0.0, 0.0, 0.0, 0.0, 0.0, 0.0, 0.0, 0.0, 0.0, 0.0, 0.0, 0.0, 0.0, 0.0, 0.0, 0.0, 0.0, 0.0, 0.0, 0.0, 0.0, 0.0, 0.0, 0.0, 0.0, 0.0, 0.0, 0.0, 0.0, 0.0, 0.0, 0.0, 0.0, 0.0, 0.0, 0.0, 0.0, 0.0, 0.0, 0.0, 0.0, 0.0, 0.0, 0.0, 0.0, 0.0, 0.0, 0.0, 0.0, 0.0, 0.0, 0.0, 0.0, 0.0, 0.0, 0.0, 0.0, 0.0, 0.0, 0.0, 0.0, 0.0, 0.0, 0.0, 0.0, 0.0, 0.0, 0.0, 0.0, 0.0, 0.0, 0.0, 0.0, 0.0, 0.0, 0.0, 0.0, 0.0, 0.0, 0.0, 0.0, 0.0, 0.0, 0.0, 0.0, 0.0, 0.0, 0.0, 0.0, 0.0, 0.0, 0.0, 0.0, 0.0, 0.0, 0.0, 0.0, 0.0, 0.0, 0.0, 0.0, 0.0, 0.0, 0.0, 0.0, 0.0, 0.0, 0.0, 0.0, 0.0, 0.0, 0.0, 0.0, 0.0, 0.0, 0.0, 0.0, 0.0, 0.0, 0.0, 0.0, 0.0, 0.0, 0.0, 0.0, 0.0, 0.0, 0.0, 0.0, 0.0, 0.0, 0.0, 0.0, 0.0, 0.0, 0.0, 0.0, 0.0, 0.0, 0.0, 0.0, 0.0, 0.0, 0.0, 0.0, 0.0, 0.0, 0.0, 0.0, 0.0, 0.0, 0.0, 0.0, 0.0, 0.0, 0.0, 0.0, 0.0, 0.0, 0.0, 0.0, 0.0, 0.0, 0.0, 0.0, 0.0, 0.0, 0.0, 0.0, 0.0, 0.0, 0.0, 0.0, 0.0, 0.0, 0.0, 0.0, 0.0, 0.0, 0.0, 0.0, 0.0, 0.0, 0.0, 0.0, 0.0, 0.0, 0.0, 0.0, 0.0, 0.0, 0.0, 0.0, 0.0, 0.0, 0.0, 0.0, 0.0, 0.0, 0.0, 0.0, 0.0, 0.0, 0.0, 0.0, 0.0, 0.0, 0.0, 0.0, 0.0, 0.0, 0.0, 0.0, 0.0, 0.0, 0.0, 0.0, 0.0, 0.0, 0.0, 0.0, 0.0, 0.0, 0.0, 0.0, 0.0, 0.0, 0.0, 0.0, 0.0, 0.0, 0.0, 0.0, 0.0, 0.0, 0.0, 0.0, 0.0, 0.0, 0.0, 0.0, 0.0, 0.0, 0.0, 0.0, 0.0, 0.0, 0.0, 0.0, 0.0, 0.0, 0.0, 0.0, 0.0, 0.0, 0.0, 0.0, 0.0, 0.0, 0.0, 0.0, 0.0, 0.0, 0.0, 0.0, 0.0, 0.0, 0.0, 0.0, 0.0, 0.0, 0.0, 0.0, 0.0, 0.0, 0.0, 0.0, 0.0, 0.0, 0.0, 0.0, 0.0, 0.0, 0.0, 0.0, 0.0, 0.0, 0.0, 0.0, 0.0, 0.0, 0.0, 0.0, 0.0, 0.0, 0.0, 0.0, 0.0, 0.0, 0.0, 0.0, 0.0, 0.0, 0.0, 0.0, 0.0, 0.0, 0.0, 0.0, 0.0, 0.0, 0.0, 0.0, 0.0, 0.0, 0.0, 0.0, 0.0, 0.0, 0.0, 0.0, 0.0, 0.0, 0.0, 0.0, 0.0, 0.0, 0.0, 0.0, 0.0, 0.0, 0.0, 0.0, 0.0, 0.0, 0.0, 0.0, 0.0, 0.0, 0.0, 0.0, 0.0, 0.0, 0.0, 0.0, 0.0, 0.0, 0.0, 0.0, 0.0, 0.0, 0.0, 0.0, 0.0, 0.0, 0.0, 0.0, 0.0, 0.0, 0.0, 0.0, 0.0, 0.0, 0.0, 0.0, 0.0, 0.0, 0.0, 0.0, 0.0, 0.0, 0.0, 0.0, 0.0, 0.0, 0.0, 0.0, 0.0, 0.0, 0.0, 0.0, 0.0, 0.0, 0.0, 0.0, 0.0, 0.0, 0.0, 0.0, 0.0, 0.0, 0.0, 0.0, 0.0, 0.0, 0.0, 0.0, 0.0, 0.0, 0.0, 0.0, 0.0, 0.0, 0.0, 0.0, 0.0, 0.0, 0.0, 0.0, 0.0, 0.0, 0.0, 0.0, 0.0, 0.0, 0.0, 0.0, 0.0, 0.0, 0.0, 0.0, 0.0, 0.0, 0.0, 0.0, 0.0, 0.0, 0.0, 0.0, 0.0, 0.0, 0.0, 0.0, 0.0, 0.0, 0.0, 0.0, 0.0, 0.0, 0.0, 0.0, 0.0, 0.0, 0.0, 0.0, 0.0, 0.0, 0.0, 0.0, 0.0, 0.0, 0.0, 0.0, 0.0, 0.0, 0.0, 0.0, 0.0, 0.0, 0.0, 0.0, 0.0, 0.0, 0.0, 0.0, 0.0, 0.0, 0.0, 0.0, 0.0, 0.0, 0.0, 0.0, 0.0, 0.0, 0.0, 0.0, 0.0, 0.0, 0.0, 0.0, 0.0, 0.0, 0.0, 0.0, 0.0, 0.0, 0.0, 0.0, 0.0, 0.0, 0.0, 0.0, 0.0, 0.0, 0.0, 0.0, 0.0, 0.0, 0.0, 0.0, 0.0, 0.0, 0.0, 0.0, 0.0, 0.0, 0.0, 0.0, 0.0, 0.0, 0.0, 0.0, 0.0, 0.0, 0.0, 0.0, 0.0, 0.0, 0.0, 0.0, 0.0, 0.0, 0.0, 0.0, 0.0, 0.0, 0.0, 0.0, 0.0, 0.0, 0.0, 0.0, 0.0, 0.0, 0.0, 0.0, 0.0, 0.0, 0.0, 0.0, 0.0, 0.0, 0.0, 0.0, 0.0, 0.0, 0.0, 0.0, 0.0, 0.0, 0.0, 0.0, 0.0, 0.0, 0.0, 0.0, 0.0, 0.0, 0.0, 0.0, 0.0, 0.0, 0.0, 0.0, 0.0, 0.0, 0.0, 0.0, 0.0, 0.0, 0.0, 0.0, 0.0, 0.0, 0.0, 0.0, 0.0, 0.0, 0.0, 0.0, 0.0, 0.0, 0.0, 0.0, 0.0, 0.0, 0.0, 0.0, 0.0, 0.0, 0.0, 0.0, 0.0, 0.0, 0.0, 0.0, 0.0, 0.0, 0.0, 0.0, 0.0, 0.0, 0.0, 0.0, 0.0, 0.0, 0.0, 0.0, 0.0, 0.0, 0.0, 0.0, 0.0, 0.0, 0.0, 0.0, 0.0, 0.0, 0.0, 0.0, 0.0, 0.0, 0.0, 0.0, 0.0, 0.0, 0.0, 0.0, 0.0, 0.0, 0.0, 0.0, 0.0, 0.0, 0.0, 0.0, 0.0, 0.0, 0.0, 0.0, 0.0, 0.0, 0.0, 0.0, 0.0, 0.0, 0.0, 0.0, 0.0, 0.0, 0.0, 0.0, 0.0, 0.0, 0.0, 0.0, 0.0, 0.0, 0.0, 0.0, 0.0, 0.0, 0.0, 0.0, 0.0, 0.0, 0.0, 0.0, 0.0, 0.0, 0.0, 0.0, 0.0, 0.0, 0.0, 0.0, 0.0, 0.0, 0.0, 0.0, 0.0, 0.0, 0.0, 0.0, 0.0, 0.0, 0.0, 0.0, 0.0, 0.0, 0.0, 0.0, 0.0, 0.0, 0.0, 0.0, 0.0, 0.0, 0.0, 0.0, 0.0, 0.0, 0.0, 0.0, 0.0, 0.0, 0.0, 0.0, 0.0, 0.0, 0.0, 0.0, 0.0, 0.0, 0.0, 0.0, 0.0, 0.0, 0.0, 0.0, 0.0, 0.0, 0.0, 0.0, 0.0, 0.0, 0.0, 0.0, 0.0, 0.0, 0.0, 0.0, 0.0, 0.0, 0.0, 0.0, 0.0, 0.0, 0.0, 0.0, 0.0, 0.0, 0.0, 0.0, 0.0, 0.0, 0.0, 0.0, 0.0, 0.0, 0.0, 0.0, 0.0, 0.0, 0.0, 0.0, 0.0, 0.0, 0.0, 0.0, 0.0, 0.0, 0.0, 0.0, 0.0, 0.0, 0.0, 0.0, 0.0, 0.0, 0.0, 0.0, 0.0, 0.0, 0.0, 0.0, 0.0, 0.0, 0.0, 0.0, 0.0, 0.0, 0.0, 0.0, 0.0, 0.0, 0.0, 0.0, 0.0, 0.0, 0.0, 0.0, 0.0, 0.0, 0.0, 0.0, 0.0, 0.0, 0.0, 0.0, 0.0, 0.0, 0.0, 0.0, 0.0, 0.0, 0.0, 0.0, 0.0, 0.0, 0.0, 0.0, 0.0, 0.0, 0.0, 0.0, 0.0, 0.0, 0.0, 0.0, 0.0, 0.0, 0.0, 0.0, 0.0, 0.0, 0.0, 0.0, 0.0, 0.0, 0.0, 0.0, 0.0, 0.0, 0.0, 0.0, 0.0, 0.0, 0.0, 0.0, 0.0, 0.0, 0.0, 0.0, 0.0, 0.0, 0.0, 0.0, 0.0, 0.0, 0.0, 0.0, 0.0, 0.0, 0.0, 0.0, 0.0, 0.0, 0.0, 0.0, 0.0, 0.0, 0.0, 0.0, 0.0, 0.0, 0.0, 0.0, 0.0, 0.0, 0.0, 0.0, 0.0, 0.0, 0.0, 0.0, 0.0, 0.0, 0.0, 0.0, 0.0, 0.0, 0.0, 0.0, 0.0, 0.0, 0.0, 0.0, 0.0, 0.0, 0.0, 0.0, 0.0, 0.0, 0.0, 0.0, 0.0, 0.0, 0.0, 0.0, 0.0, 0.0, 0.0, 0.0, 0.0, 0.0, 0.0, 0.0, 0.0, 0.0, 0.0, 0.0, 0.0, 0.0, 0.0, 0.0, 0.0, 0.0, 0.0, 0.0, 0.0, 0.0, 0.0, 0.0, 0.0, 0.0, 0.0, 0.0, 0.0, 0.0, 0.0, 0.0, 0.0, 0.0, 0.0, 0.0, 0.0, 0.0, 0.0, 0.0, 0.0, 0.0, 0.0, 0.0, 0.0, 0.0, 0.0, 0.0, 0.0, 0.0, 0.0, 0.0, 0.0, 0.0, 0.0, 0.0, 0.0, 0.0, 0.0, 0.0, 0.0, 0.0, 0.0, 0.0, 0.0, 0.0, 0.0, 0.0, 0.0, 0.0, 0.0, 0.0, 0.0, 0.0, 0.0, 0.0, 0.0, 0.0, 0.0, 0.0, 0.0, 0.0, 0.0, 0.0, 0.0, 0.0, 0.0, 0.0, 0.0, 0.0, 0.0, 0.0, 0.0, 0.0, 0.0, 0.0, 0.0, 0.0, 0.0, 0.0, 0.0, 0.0, 0.0, 0.0, 0.0, 0.0, 0.0, 0.0, 0.0, 0.0, 0.0, 0.0, 0.0, 0.0, 0.0, 0.0, 0.0, 0.0, 0.0, 0.0, 0.0, 0.0, 0.0, 0.0, 0.0, 0.0, 0.0, 0.0, 0.0, 0.0, 0.0, 0.0, 0.0, 0.0, 0.0, 0.0, 0.0, 0.0, 0.0, 0.0, 0.0, 0.0, 0.0, 0.0, 0.0, 0.0, 0.0, 0.0, 0.0, 0.0, 0.0, 0.0, 0.0, 0.0, 0.0, 0.0, 0.0, 0.0, 0.0, 0.0, 0.0, 0.0, 0.0, 0.0, 0.0, 0.0, 0.0, 0.0, 0.0, 0.0, 0.0, 0.0, 0.0, 0.0, 0.0, 0.0, 0.0, 0.0, 0.0, 0.0, 0.0, 0.0, 0.0, 0.0, 0.0, 0.0, 0.0, 0.0, 0.0, 0.0, 0.0, 0.0, 0.0, 0.0, 0.0, 0.0, 0.0, 0.0, 0.0, 0.0, 0.0, 0.0, 0.0, 0.0, 0.0, 0.0, 0.0, 0.0, 0.0, 0.0, 0.0, 0.0, 0.0, 0.0, 0.0, 0.0, 0.0, 0.0, 0.0, 0.0, 0.0, 0.0, 0.0, 0.0, 0.0, 0.0, 0.0, 0.0, 0.0, 0.0, 0.0, 0.0, 0.0, 0.0, 0.0, 0.0, 0.0, 0.0, 0.0, 0.0, 0.0, 0.0, 0.0, 0.0, 0.0, 0.0, 0.0, 0.0, 0.0, 0.0, 0.0, 0.0, 0.0, 0.0, 0.0, 0.0, 0.0, 0.0, 0.0, 0.0, 0.0, 0.0, 0.0, 0.0, 0.0, 0.0, 0.0, 0.0, 0.0, 0.0, 0.0, 0.0, 0.0, 0.0, 0.0, 0.0, 0.0, 0.0, 0.0, 0.0, 0.0, 0.0, 0.0, 0.0, 0.0, 0.0, 0.0, 0.0, 0.0, 0.0, 0.0, 0.0, 0.0, 0.0, 0.0, 0.0, 0.0, 0.0, 0.0, 0.0, 0.0, 0.0, 0.0, 0.0, 0.0, 0.0, 0.0, 0.0, 0.0, 0.0, 0.0, 0.0, 0.0, 0.0, 0.0, 0.0, 0.0, 0.0, 0.0, 0.0, 0.0, 0.0, 0.0, 0.0, 0.0, 0.0, 0.0, 0.0, 0.0, 0.0, 0.0, 0.0, 0.0, 0.0, 0.0, 0.0, 0.0, 0.0, 0.0, 0.0, 0.0, 0.0, 0.0, 0.0, 0.0, 0.0, 0.0, 0.0, 0.0, 0.0, 0.0, 0.0, 0.0, 0.0, 0.0, 0.0, 0.0, 0.0, 0.0, 0.0, 0.0, 0.0, 0.0, 0.0, 0.0, 0.0, 0.0, 0.0, 0.0, 0.0, 0.0, 0.0, 0.0, 0.0, 0.0, 0.0, 0.0, 0.0, 0.0, 0.0, 0.0, 0.0, 0.0, 0.0, 0.0, 0.0, 0.0, 0.0, 0.0, 0.0, 0.0, 0.0, 0.0, 0.0, 0.0, 0.0, 0.0, 0.0, 0.0, 0.0, 0.0, 0.0, 0.0, 0.0, 0.0, 0.0, 0.0, 0.0, 0.0, 0.0, 0.0, 0.0, 0.0, 0.0, 0.0, 0.0, 0.0, 0.0, 0.0, 0.0, 0.0, 0.0, 0.0, 0.0, 0.0, 0.0, 0.0, 0.0, 0.0, 0.0, 0.0, 0.0, 0.0, 0.0, 0.0, 0.0, 0.0, 0.0, 0.0, 0.0, 0.0, 0.0, 0.0, 0.0, 0.0, 0.0, 0.0, 0.0, 0.0, 0.0, 0.0, 0.0, 0.0, 0.0, 0.0, 0.0, 0.0, 0.0, 0.0, 0.0, 0.0, 0.0, 0.0, 0.0, 0.0, 0.0, 0.0, 0.0, 0.0, 0.0, 0.0, 0.0, 0.0, 0.0, 0.0, 0.0, 0.0, 0.0, 0.0, 0.0, 0.0, 0.0, 0.0, 0.0, 0.0, 0.0, 0.0, 0.0, 0.0, 0.0, 0.0, 0.0, 0.0, 0.0, 0.0, 0.0, 0.0, 0.0, 0.0, 0.0, 0.0, 0.0, 0.0, 0.0, 0.0, 0.0, 0.0, 0.0, 0.0, 0.0, 0.0, 0.0, 0.0, 0.0, 0.0, 0.0, 0.0, 0.0, 0.0, 0.0, 0.0, 0.0, 0.0, 0.0, 0.0, 0.0, 0.0, 0.0, 0.0, 0.0, 0.0, 0.0, 0.0, 0.0, 0.0, 0.0, 0.0, 0.0, 0.0, 0.0, 0.0, 0.0, 0.0, 0.0, 0.0, 0.0, 0.0, 0.0, 0.0, 0.0, 0.0, 0.0, 0.0, 0.0, 0.0, 0.0, 0.0, 0.0, 0.0, 0.0, 0.0, 0.0, 0.0, 0.0, 0.0, 0.0, 0.0, 0.0, 0.0, 0.0, 0.0, 0.0, 0.0, 0.0, 0.0, 0.0, 0.0, 0.0, 0.0, 0.0, 0.0, 0.0, 0.0, 0.0, 0.0, 0.0, 0.0, 0.0, 0.0, 0.0, 0.0, 0.0, 0.0, 0.0, 0.0, 0.0, 0.0, 0.0, 0.0, 0.0, 0.0, 0.0, 0.0, 0.0, 0.0, 0.0, 0.0, 0.0, 0.0, 0.0, 0.0, 0.0, 0.0, 0.0, 0.0, 0.0, 0.0, 0.0, 0.0, 0.0, 0.0, 0.0, 0.0, 0.0, 0.0, 0.0, 0.0, 0.0, 0.0, 0.0, 0.0, 0.0, 0.0, 0.0, 0.0, 0.0, 0.0, 0.0, 0.0, 0.0, 0.0, 0.0, 0.0, 0.0, 0.0, 0.0, 0.0, 0.0, 0.0, 0.0, 0.0, 0.0, 0.0, 0.0, 0.0, 0.0, 0.0, 0.0, 0.0, 0.0, 0.0, 0.0, 0.0, 0.0, 0.0, 0.0, 0.0, 0.0, 0.0, 0.0, 0.0, 0.0, 0.0, 0.0, 0.0, 0.0, 0.0, 0.0, 0.0, 0.0, 0.0, 0.0, 0.0, 0.0, 0.0, 0.0, 0.0, 0.0, 0.0, 0.0, 0.0, 0.0, 0.0, 0.0, 0.0, 0.0, 0.0, 0.0, 0.0, 0.0, 0.0, 0.0, 0.0, 0.0, 0.0, 0.0, 0.0, 0.0, 0.0, 0.0, 0.0, 0.0, 0.0, 0.0, 0.0, 0.0, 0.0, 0.0, 0.0, 0.0, 0.0, 0.0, 0.0, 0.0, 0.0, 0.0, 0.0, 0.0, 0.0, 0.0, 0.0, 0.0, 0.0, 0.0, 0.0, 0.0, 0.0, 0.0, 0.0, 0.0, 0.0, 0.0, 0.0, 0.0, 0.0, 0.0, 0.0, 0.0, 0.0, 0.0, 0.0, 0.0, 0.0, 0.0, 0.0, 0.0, 0.0, 0.0, 0.0, 0.0, 0.0, 0.0, 0.0, 0.0, 0.0, 0.0, 0.0, 0.0, 0.0, 0.0, 0.0, 0.0, 0.0, 0.0, 0.0, 0.0, 0.0, 0.0, 0.0, 0.0, 0.0, 0.0, 0.0, 0.0, 0.0, 0.0, 0.0, 0.0, 0.0, 0.0, 0.0, 0.0, 0.0, 0.0, 0.0, 0.0, 0.0, 0.0, 0.0, 0.0, 0.0, 0.0, 0.0, 0.0, 0.0, 0.0, 0.0, 0.0, 0.0, 0.0, 0.0, 0.0, 0.0, 0.0, 0.0, 0.0, 0.0, 0.0, 0.0, 0.0, 0.0, 0.0, 0.0, 0.0, 0.0, 0.0, 0.0, 0.0, 0.0, 0.0, 0.0, 0.0, 0.0, 0.0, 0.0, 0.0, 0.0, 0.0, 0.0, 0.0, 0.0, 0.0, 0.0, 0.0, 0.0, 0.0, 0.0, 0.0, 0.0, 0.0, 0.0, 0.0, 0.0, 0.0, 0.0, 0.0, 0.0, 0.0, 0.0, 0.0, 0.0, 0.0, 0.0, 0.0, 0.0, 0.0, 0.0, 0.0, 0.0, 0.0, 0.0, 0.0, 0.0, 0.0, 0.0, 0.0, 0.0, 0.0, 0.0, 0.0, 0.0, 0.0, 0.0, 0.0, 0.0, 0.0, 0.0, 0.0, 0.0, 0.0, 0.0, 0.0, 0.0, 0.0, 0.0, 0.0, 0.0, 0.0, 0.0, 0.0, 0.0, 0.0, 0.0, 0.0, 0.0, 0.0, 0.0, 0.0, 0.0, 0.0, 0.0, 0.0, 0.0, 0.0, 0.0, 0.0, 0.0, 0.0, 0.0, 0.0, 0.0, 0.0, 0.0, 0.0, 0.0, 0.0, 0.0, 0.0, 0.0, 0.0, 0.0, 0.0, 0.0, 0.0, 0.0, 0.0, 0.0, 0.0, 0.0, 0.0, 0.0, 0.0, 0.0, 0.0, 0.0, 0.0, 0.0, 0.0, 0.0, 0.0, 0.0, 0.0, 0.0, 0.0, 0.0, 0.0, 0.0, 0.0, 0.0, 0.0, 0.0, 0.0, 0.0, 0.0, 0.0, 0.0, 0.0, 0.0, 0.0, 0.0, 0.0, 0.0, 0.0, 0.0, 0.0, 0.0, 0.0, 0.0, 0.0, 0.0, 0.0, 0.0, 0.0, 0.0, 0.0, 0.0, 0.0, 0.0, 0.0, 0.0, 0.0, 0.0, 0.0, 0.0, 0.0, 0.0, 0.0, 0.0, 0.0, 0.0, 0.0, 0.0, 0.0, 0.0, 0.0, 0.0, 0.0, 0.0, 0.0, 0.0, 0.0, 0.0, 0.0, 0.0, 0.0, 0.0, 0.0, 0.0, 0.0, 0.0, 0.0, 0.0, 0.0, 0.0, 0.0, 0.0, 0.0, 0.0, 0.0, 0.0, 0.0, 0.0, 0.0, 0.0, 0.0, 0.0, 0.0, 0.0, 0.0, 0.0, 0.0, 0.0, 0.0, 0.0, 0.0, 0.0, 0.0, 0.0, 0.0, 0.0, 0.0, 0.0, 0.0, 0.0, 0.0, 0.0, 0.0, 0.0, 0.0, 0.0, 0.0, 0.0, 0.0, 0.0, 0.0, 0.0, 0.0, 0.0, 0.0, 0.0, 0.0, 0.0, 0.0, 0.0, 0.0, 0.0, 0.0, 0.0, 0.0, 0.0, 0.0, 0.0, 0.0, 0.0, 0.0, 0.0, 0.0, 0.0, 0.0, 0.0, 0.0, 0.0, 0.0, 0.0, 0.0, 0.0, 0.0, 0.0, 0.0, 0.0, 0.0, 0.0, 0.0, 0.0, 0.0, 0.0, 0.0, 0.0, 0.0, 0.0, 0.0, 0.0, 0.0, 0.0, 0.0, 0.0, 0.0, 0.0, 0.0, 0.0, 0.0, 0.0, 0.0, 0.0, 0.0, 0.0, 0.0, 0.0, 0.0, 0.0, 0.0, 0.0, 0.0, 0.0, 0.0, 0.0, 0.0, 0.0, 0.0, 0.0, 0.0, 0.0, 0.0, 0.0, 0.0, 0.0, 0.0, 0.0, 0.0, 0.0, 0.0, 0.0, 0.0, 0.0, 0.0, 0.0, 0.0, 0.0, 0.0, 0.0, 0.0, 0.0, 0.0, 0.0, 0.0, 0.0, 0.0, 0.0, 0.0, 0.0, 0.0, 0.0, 0.0, 0.0, 0.0, 0.0, 0.0, 0.0, 0.0, 0.0, 0.0, 0.0, 0.0, 0.0, 0.0, 0.0, 0.0, 0.0, 0.0, 0.0, 0.0, 0.0, 0.0, 0.0, 0.0, 0.0, 0.0, 0.0, 0.0, 0.0, 0.0, 0.0, 0.0, 0.0, 0.0, 0.0, 0.0, 0.0, 0.0, 0.0, 0.0, 0.0, 0.0, 0.0, 0.0, 0.0, 0.0, 0.0, 0.0, 0.0, 0.0, 0.0, 0.0, 0.0, 0.0, 0.0, 0.0, 0.0, 0.0, 0.0, 0.0, 0.0, 0.0, 0.0, 0.0, 0.0, 0.0, 0.0, 0.0, 0.0, 0.0, 0.0, 0.0, 0.0, 0.0, 0.0, 0.0, 0.0, 0.0, 0.0, 0.0, 0.0, 0.0, 0.0, 0.0, 0.0, 0.0, 0.0, 0.0, 0.0, 0.0, 0.0, 0.0, 0.0, 0.0, 0.0, 0.0, 0.0, 0.0, 0.0, 0.0, 0.0, 0.0, 0.0, 0.0, 0.0, 0.0, 0.0, 0.0, 0.0, 0.0, 0.0, 0.0, 0.0, 0.0, 0.0, 0.0, 0.0, 0.0, 0.0, 0.0, 0.0, 0.0, 0.0, 0.0, 0.0, 0.0, 0.0, 0.0, 0.0, 0.0, 0.0, 0.0, 0.0, 0.0, 0.0, 0.0, 0.0, 0.0, 0.0, 0.0, 0.0, 0.0, 0.0, 0.0, 0.0, 0.0, 0.0, 0.0, 0.0, 0.0, 0.0, 0.0, 0.0, 0.0, 0.0, 0.0, 0.0, 0.0, 0.0, 0.0, 0.0, 0.0, 0.0, 0.0, 0.0, 0.0, 0.0, 0.0, 0.0, 0.0, 0.0, 0.0, 0.0, 0.0, 0.0, 0.0, 0.0, 0.0, 0.0, 0.0, 0.0, 0.0, 0.0, 0.0, 0.0, 0.0, 0.0, 0.0, 0.0, 0.0, 0.0, 0.0, 0.0, 0.0, 0.0, 0.0, 0.0, 0.0, 0.0, 0.0, 0.0, 0.0, 0.0, 0.0, 0.0, 0.0, 0.0, 0.0, 0.0, 0.0, 0.0, 0.0, 0.0, 0.0, 0.0, 0.0, 0.0, 0.0, 0.0, 0.0, 0.0, 0.0, 0.0, 0.0, 0.0, 0.0, 0.0, 0.0, 0.0, 0.0, 0.0, 0.0, 0.0, 0.0, 0.0, 0.0, 0.0, 0.0, 0.0, 0.0, 0.0, 0.0, 0.0, 0.0, 0.0, 0.0, 0.0, 0.0, 0.0, 0.0, 0.0, 0.0, 0.0, 0.0, 0.0, 0.0, 0.0, 0.0, 0.0, 0.0, 0.0, 0.0, 0.0, 0.0, 0.0, 0.0, 0.0, 0.0, 0.0, 0.0, 0.0, 0.0, 0.0, 0.0, 0.0, 0.0, 0.0, 0.0, 0.0, 0.0, 0.0, 0.0, 0.0, 0.0, 0.0, 0.0, 0.0, 0.0, 0.0, 0.0, 0.0, 0.0, 0.0, 0.0, 0.0, 0.0, 0.0, 0.0, 0.0, 0.0, 0.0, 0.0, 0.0, 0.0, 0.0, 0.0, 0.0, 0.0, 0.0, 0.0, 0.0, 0.0, 0.0, 0.0, 0.0, 0.0, 0.0, 0.0, 0.0, 0.0, 0.0, 0.0, 0.0, 0.0, 0.0, 0.0, 0.0, 0.0, 0.0, 0.0, 0.0, 0.0, 0.0, 0.0, 0.0, 0.0, 0.0, 0.0, 0.0, 0.0, 0.0, 0.0, 0.0, 0.0, 0.0, 0.0, 0.0, 0.0, 0.0, 0.0, 0.0, 0.0, 0.0, 0.0, 0.0, 0.0, 0.0, 0.0, 0.0, 0.0, 0.0, 0.0, 0.0, 0.0, 0.0, 0.0, 0.0, 0.0, 0.0, 0.0, 0.0, 0.0, 0.0, 0.0, 0.0, 0.0, 0.0, 0.0, 0.0, 0.0, 0.0, 0.0, 0.0, 0.0, 0.0, 0.0, 0.0, 0.0, 0.0, 0.0, 0.0, 0.0, 0.0, 0.0, 0.0, 0.0, 0.0, 0.0, 0.0, 0.0, 0.0, 0.0, 0.0, 0.0, 0.0, 0.0, 0.0, 0.0, 0.0, 0.0, 0.0, 0.0, 0.0, 0.0, 0.0, 0.0, 0.0, 0.0, 0.0, 0.0, 0.0, 0.0, 0.0, 0.0, 0.0, 0.0, 0.0, 0.0, 0.0, 0.0, 0.0, 0.0, 0.0, 0.0, 0.0, 0.0, 0.0, 0.0, 0.0, 0.0, 0.0, 0.0, 0.0, 0.0, 0.0, 0.0, 0.0, 0.0, 0.0, 0.0, 0.0, 0.0, 0.0, 0.0, 0.0, 0.0, 0.0, 0.0, 0.0, 0.0, 0.0, 0.0, 0.0, 0.0, 0.0, 0.0, 0.0, 0.0, 0.0, 0.0, 0.0, 0.0, 0.0, 0.0, 0.0, 0.0, 0.0, 0.0, 0.0, 0.0, 0.0, 0.0, 0.0, 0.0, 0.0, 0.0, 0.0, 0.0, 0.0, 0.0, 0.0, 0.0, 0.0, 0.0, 0.0, 0.0, 0.0, 0.0, 0.0, 0.0, 0.0, 0.0, 0.0, 0.0, 0.0, 0.0, 0.0, 0.0, 0.0, 0.0, 0.0, 0.0, 0.0, 0.0, 0.0, 0.0, 0.0, 0.0, 0.0, 0.0, 0.0, 0.0, 0.0, 0.0, 0.0, 0.0, 0.0, 0.0, 0.0, 0.0, 0.0, 0.0, 0.0, 0.0, 0.0, 0.0, 0.0, 0.0, 0.0, 0.0, 0.0, 0.0, 0.0, 0.0, 0.0, 0.0, 0.0, 0.0, 0.0, 0.0, 0.0, 0.0, 0.0, 0.0, 0.0, 0.0, 0.0, 0.0, 0.0, 0.0, 0.0, 0.0, 0.0, 0.0, 0.0, 0.0, 0.0, 0.0, 0.0, 0.0, 0.0, 0.0, 0.0, 0.0, 0.0, 0.0, 0.0, 0.0, 0.0, 0.0, 0.0, 0.0, 0.0, 0.0, 0.0, 0.0, 0.0, 0.0, 0.0, 0.0, 0.0, 0.0, 0.0, 0.0, 0.0, 0.0, 0.0, 0.0, 0.0, 0.0, 0.0, 0.0, 0.0, 0.0, 0.0, 0.0, 0.0, 0.0, 0.0, 0.0, 0.0, 0.0, 0.0, 0.0, 0.0, 0.0, 0.0, 0.0, 0.0, 0.0, 0.0, 0.0, 0.0, 0.0, 0.0, 0.0, 0.0, 0.0, 0.0, 0.0, 0.0, 0.0, 0.0, 0.0, 0.0, 0.0, 0.0, 0.0, 0.0, 0.0, 0.0, 0.0, 0.0, 0.0, 0.0, 0.0, 0.0, 0.0, 0.0, 0.0, 0.0, 0.0, 0.0, 0.0, 0.0, 0.0, 0.0, 0.0, 0.0, 0.0, 0.0, 0.0, 0.0, 0.0, 0.0, 0.0, 0.0, 0.0, 0.0, 0.0, 0.0, 0.0, 0.0, 0.0, 0.0, 0.0, 0.0, 0.0, 0.0, 0.0, 0.0, 0.0, 0.0, 0.0, 0.0, 0.0, 0.0, 0.0, 0.0, 0.0, 0.0, 0.0, 0.0, 0.0, 0.0, 0.0, 0.0, 0.0, 0.0, 0.0, 0.0, 0.0, 0.0, 0.0, 0.0, 0.0, 0.0, 0.0, 0.0, 0.0, 0.0, 0.0, 0.0, 0.0, 0.0, 0.0, 0.0, 0.0, 0.0, 0.0, 0.0, 0.0, 0.0, 0.0, 0.0, 0.0, 0.0, 0.0, 0.0, 0.0, 0.0, 0.0, 0.0, 0.0, 0.0, 0.0, 0.0, 0.0, 0.0, 0.0, 0.0, 0.0, 0.0, 0.0, 0.0, 0.0, 0.0, 0.0, 0.0, 0.0, 0.0, 0.0, 0.0, 0.0, 0.0, 0.0, 0.0, 0.0, 0.0, 0.0, 0.0, 0.0, 0.0, 0.0, 0.0, 0.0, 0.0, 0.0, 0.0, 0.0, 0.0, 0.0, 0.0, 0.0, 0.0, 0.0, 0.0, 0.0, 0.0, 0.0, 0.0, 0.0, 0.0, 0.0, 0.0, 0.0, 0.0, 0.0, 0.0, 0.0, 0.0, 0.0, 0.0, 0.0, 0.0, 0.0, 0.0, 0.0, 0.0, 0.0, 0.0, 0.0, 0.0, 0.0, 0.0, 0.0, 0.0, 0.0, 0.0, 0.0, 0.0, 0.0, 0.0, 0.0, 0.0, 0.0, 0.0, 0.0, 0.0, 0.0, 0.0, 0.0, 0.0, 0.0, 0.0, 0.0, 0.0, 0.0, 0.0, 0.0, 0.0, 0.0, 0.0, 0.0, 0.0, 0.0, 0.0, 0.0, 0.0, 0.0, 0.0, 0.0, 0.0, 0.0, 0.0, 0.0, 0.0, 0.0, 0.0, 0.0, 0.0, 0.0, 0.0, 0.0, 0.0, 0.0, 0.0, 0.0, 0.0, 0.0, 0.0, 0.0, 0.0, 0.0, 0.0, 0.0, 0.0, 0.0, 0.0, 0.0, 0.0, 0.0, 0.0, 0.0, 0.0, 0.0, 0.0, 0.0, 0.0, 0.0, 0.0, 0.0, 0.0, 0.0, 0.0, 0.0, 0.0, 0.0, 0.0, 0.0, 0.0, 0.0, 0.0, 0.0, 0.0, 0.0, 0.0, 0.0, 0.0, 0.0, 0.0, 0.0, 0.0, 0.0, 0.0, 0.0, 0.0, 0.0, 0.0, 0.0, 0.0, 0.0, 0.0, 0.0, 0.0, 0.0, 0.0, 0.0, 0.0, 0.0, 0.0, 0.0, 0.0, 0.0, 0.0, 0.0, 0.0, 0.0, 0.0, 0.0, 0.0, 0.0, 0.0, 0.0, 0.0, 0.0, 0.0, 0.0, 0.0, 0.0, 0.0, 0.0, 0.0, 0.0, 0.0, 0.0, 0.0, 0.0, 0.0, 0.0, 0.0, 0.0, 0.0, 0.0, 0.0, 0.0, 0.0, 0.0, 0.0, 0.0, 0.0, 0.0, 0.0, 0.0, 0.0, 0.0, 0.0, 0.0, 0.0, 0.0, 0.0, 0.0, 0.0, 0.0, 0.0, 0.0, 0.0, 0.0, 0.0, 0.0, 0.0, 0.0, 0.0, 0.0, 0.0, 0.0, 0.0, 0.0, 0.0, 0.0, 0.0, 0.0, 0.0, 0.0, 0.0, 0.0, 0.0, 0.0, 0.0, 0.0, 0.0, 0.0, 0.0, 0.0, 0.0, 0.0, 0.0, 0.0, 0.0, 0.0, 0.0, 0.0, 0.0, 0.0, 0.0, 0.0, 0.0, 0.0, 0.0, 0.0, 0.0, 0.0, 0.0, 0.0, 0.0, 0.0, 0.0, 0.0, 0.0, 0.0, 0.0, 0.0, 0.0, 0.0, 0.0, 0.0, 0.0, 0.0, 0.0, 0.0, 0.0, 0.0, 0.0, 0.0, 0.0, 0.0, 0.0, 0.0, 0.0, 0.0, 0.0, 0.0, 0.0, 0.0, 0.0, 0.0, 0.0, 0.0, 0.0, 0.0, 0.0, 0.0, 0.0, 0.0, 0.0, 0.0, 0.0, 0.0, 0.0, 0.0, 0.0, 0.0, 0.0, 0.0, 0.0, 0.0, 0.0, 0.0, 0.0, 0.0, 0.0, 0.0, 0.0, 0.0, 0.0, 0.0, 0.0, 0.0, 0.0, 0.0, 0.0, 0.0, 0.0, 0.0, 0.0, 0.0, 0.0, 0.0, 0.0, 0.0, 0.0, 0.0, 0.0, 0.0, 0.0, 0.0, 0.0, 0.0, 0.0, 0.0, 0.0, 0.0, 0.0, 0.0, 0.0, 0.0, 0.0, 0.0, 0.0, 0.0, 0.0, 0.0, 0.0, 0.0, 0.0, 0.0, 0.0, 0.0, 0.0, 0.0, 0.0, 0.0, 0.0, 0.0, 0.0, 0.0, 0.0, 0.0, 0.0, 0.0, 0.0, 0.0, 0.0, 0.0, 0.0, 0.0, 0.0, 0.0, 0.0, 0.0, 0.0, 0.0, 0.0, 0.0, 0.0, 0.0, 0.0, 0.0, 0.0, 0.0, 0.0, 0.0, 0.0, 0.0, 0.0, 0.0, 0.0, 0.0, 0.0, 0.0, 0.0, 0.0, 0.0, 0.0, 0.0, 0.0, 0.0, 0.0, 0.0, 0.0, 0.0, 0.0, 0.0, 0.0, 0.0, 0.0, 0.0, 0.0, 0.0, 0.0, 0.0, 0.0, 0.0, 0.0, 0.0, 0.0, 0.0, 0.0, 0.0, 0.0, 0.0, 0.0, 0.0, 0.0, 0.0, 0.0, 0.0, 0.0, 0.0, 0.0, 0.0, 0.0, 0.0, 0.0, 0.0, 0.0, 0.0, 0.0, 0.0, 0.0, 0.0, 0.0, 0.0, 0.0, 0.0, 0.0, 0.0, 0.0, 0.0, 0.0, 0.0, 0.0, 0.0, 0.0, 0.0, 0.0, 0.0, 0.0, 0.0, 0.0, 0.0, 0.0, 0.0, 0.0, 0.0, 0.0, 0.0, 0.0, 0.0, 0.0, 0.0, 0.0, 0.0, 0.0, 0.0, 0.0, 0.0, 0.0, 0.0, 0.0, 0.0, 0.0, 0.0, 0.0, 0.0, 0.0, 0.0, 0.0, 0.0, 0.0, 0.0, 0.0, 0.0, 0.0, 0.0, 0.0, 0.0, 0.0, 0.0, 0.0, 0.0, 0.0, 0.0, 0.0, 0.0, 0.0, 0.0, 0.0, 0.0, 0.0, 0.0, 0.0, 0.0, 0.0, 0.0, 0.0, 0.0, 0.0, 0.0, 0.0, 0.0, 0.0, 0.0, 0.0, 0.0, 0.0, 0.0, 0.0, 0.0, 0.0, 0.0, 0.0, 0.0, 0.0, 0.0, 0.0, 0.0, 0.0, 0.0, 0.0, 0.0, 0.0, 0.0, 0.0, 0.0, 0.0, 0.0, 0.0, 0.0, 0.0, 0.0, 0.0, 0.0, 0.0, 0.0, 0.0, 0.0, 0.0, 0.0, 0.0, 0.0, 0.0, 0.0, 0.0, 0.0, 0.0, 0.0, 0.0, 0.0, 0.0, 0.0, 0.0, 0.0, 0.0, 0.0, 0.0, 0.0, 0.0, 0.0, 0.0, 0.0, 0.0, 0.0, 0.0, 0.0, 0.0, 0.0, 0.0, 0.0, 0.0, 0.0, 0.0, 0.0, 0.0, 0.0, 0.0, 0.0, 0.0, 0.0, 0.0, 0.0, 0.0, 0.0, 0.0, 0.0, 0.0, 0.0, 0.0, 0.0, 0.0, 0.0, 0.0, 0.0, 0.0, 0.0, 0.0, 0.0, 0.0, 0.0, 0.0, 0.0, 0.0, 0.0, 0.0, 0.0, 0.0, 0.0, 0.0, 0.0, 0.0, 0.0, 0.0, 0.0, 0.0, 0.0, 0.0, 0.0, 0.0, 0.0, 0.0, 0.0, 0.0, 0.0, 0.0, 0.0, 0.0, 0.0, 0.0, 0.0, 0.0, 0.0, 0.0, 0.0, 0.0, 0.0, 0.0, 0.0, 0.0, 0.0, 0.0, 0.0, 0.0, 0.0, 0.0, 0.0, 0.0, 0.0, 0.0, 0.0, 0.0, 0.0, 0.0, 0.0, 0.0, 0.0, 0.0, 0.0, 0.0, 0.0, 0.0, 0.0, 0.0, 0.0, 0.0, 0.0, 0.0, 0.0, 0.0, 0.0, 0.0, 0.0, 0.0, 0.0, 0.0, 0.0, 0.0, 0.0, 0.0, 0.0, 0.0, 0.0, 0.0, 0.0, 0.0, 0.0, 0.0, 0.0, 0.0, 0.0, 0.0, 0.0, 0.0, 0.0, 0.0, 0.0, 0.0, 0.0, 0.0, 0.0, 0.0, 0.0, 0.0, 0.0, 0.0, 0.0, 0.0, 0.0, 0.0, 0.0, 0.0, 0.0, 0.0, 0.0, 0.0, 0.0, 0.0, 0.0, 0.0, 0.0, 0.0, 0.0, 0.0, 0.0, 0.0, 0.0, 0.0, 0.0, 0.0, 0.0, 0.0, 0.0, 0.0, 0.0, 0.0, 0.0, 0.0, 0.0, 0.0, 0.0, 0.0, 0.0, 0.0, 0.0, 0.0, 0.0, 0.0, 0.0, 0.0, 0.0, 0.0, 0.0, 0.0, 0.0, 0.0, 0.0, 0.0, 0.0, 0.0, 0.0, 0.0, 0.0, 0.0, 0.0, 0.0, 0.0, 0.0, 0.0, 0.0, 0.0, 0.0, 0.0, 0.0, 0.0, 0.0, 0.0, 0.0, 0.0, 0.0, 0.0, 0.0, 0.0, 0.0, 0.0, 0.0, 0.0, 0.0, 0.0, 0.0, 0.0, 0.0, 0.0, 0.0, 0.0, 0.0, 0.0, 0.0, 0.0, 0.0, 0.0, 0.0, 0.0, 0.0, 0.0, 0.0, 0.0, 0.0, 0.0, 0.0, 0.0, 0.0, 0.0, 0.0, 0.0, 0.0, 0.0, 0.0, 0.0, 0.0, 0.0, 0.0, 0.0, 0.0, 0.0, 0.0, 0.0, 0.0, 0.0, 0.0, 0.0, 0.0, 0.0, 0.0, 0.0, 0.0, 0.0, 0.0, 0.0, 0.0, 0.0, 0.0, 0.0, 0.0, 0.0, 0.0, 0.0, 0.0, 0.0, 0.0, 0.0, 0.0, 0.0, 0.0, 0.0, 0.0, 0.0, 0.0, 0.0, 0.0, 0.0, 0.0, 0.0, 0.0, 0.0, 0.0, 0.0, 0.0, 0.0, 0.0, 0.0, 0.0, 0.0, 0.0, 0.0, 0.0, 0.0, 0.0, 0.0, 0.0, 0.0, 0.0, 0.0, 0.0, 0.0, 0.0, 0.0, 0.0, 0.0, 0.0, 0.0, 0.0, 0.0, 0.0, 0.0, 0.0, 0.0, 0.0, 0.0, 0.0, 0.0, 0.0, 0.0, 0.0, 0.0, 0.0, 0.0, 0.0, 0.0, 0.0, 0.0, 0.0, 0.0, 0.0, 0.0, 0.0, 0.0, 0.0, 0.0, 0.0, 0.0, 0.0, 0.0, 0.0, 0.0, 0.0, 0.0, 0.0, 0.0, 0.0, 0.0, 0.0, 0.0, 0.0, 0.0, 0.0, 0.0, 0.0, 0.0, 0.0, 0.0, 0.0, 0.0, 0.0, 0.0, 0.0, 0.0, 0.0, 0.0, 0.0, 0.0, 0.0, 0.0, 0.0, 0.0, 0.0, 0.0, 0.0, 0.0, 0.0, 0.0, 0.0, 0.0, 0.0, 0.0, 0.0, 0.0, 0.0, 0.0, 0.0, 0.0, 0.0, 0.0, 0.0, 0.0, 0.0, 0.0, 0.0, 0.0, 0.0, 0.0, 0.0, 0.0, 0.0, 0.0, 0.0, 0.0, 0.0, 0.0, 0.0, 0.0, 0.0, 0.0, 0.0, 0.0, 0.0, 0.0, 0.0, 0.0, 0.0, 0.0, 0.0, 0.0, 0.0, 0.0, 0.0, 0.0, 0.0, 0.0, 0.0, 0.0, 0.0, 0.0, 0.0, 0.0, 0.0, 0.0, 0.0, 0.0, 0.0, 0.0, 0.0, 0.0, 0.0, 0.0, 0.0, 0.0, 0.0, 0.0, 0.0, 0.0, 0.0, 0.0, 0.0, 0.0, 0.0, 0.0, 0.0, 0.0, 0.0, 0.0, 0.0, 0.0, 0.0, 0.0, 0.0, 0.0, 0.0, 0.0, 0.0, 0.0, 0.0, 0.0, 0.0, 0.0, 0.0, 0.0, 0.0, 0.0, 0.0, 0.0, 0.0, 0.0, 0.0, 0.0, 0.0, 0.0, 0.0, 0.0, 0.0, 0.0, 0.0, 0.0, 0.0, 0.0, 0.0, 0.0, 0.0, 0.0, 0.0, 0.0, 0.0, 0.0, 0.0, 0.0, 0.0, 0.0, 0.0, 0.0, 0.0, 0.0, 0.0, 0.0, 0.0, 0.0, 0.0, 0.0, 0.0, 0.0, 0.0, 0.0, 0.0, 0.0, 0.0, 0.0, 0.0, 0.0, 0.0, 0.0, 0.0, 0.0, 0.0, 0.0, 0.0, 0.0, 0.0, 0.0, 0.0, 0.0, 0.0, 0.0, 0.0, 0.0, 0.0, 0.0, 0.0, 0.0, 0.0, 0.0, 0.0, 0.0, 0.0, 0.0, 0.0, 0.0, 0.0, 0.0, 0.0, 0.0, 0.0, 0.0, 0.0, 0.0, 0.0, 0.0, 0.0, 0.0, 0.0, 0.0, 0.0, 0.0, 0.0, 0.0, 0.0, 0.0, 0.0, 0.0, 0.0, 0.0, 0.0, 0.0, 0.0, 0.0, 0.0, 0.0, 0.0, 0.0, 0.0, 0.0, 0.0, 0.0, 0.0, 0.0, 0.0, 0.0, 0.0, 0.0, 0.0, 0.0, 0.0, 0.0, 0.0, 0.0, 0.0, 0.0, 0.0, 0.0, 0.0, 0.0, 0.0, 0.0, 0.0, 0.0, 0.0, 0.0, 0.0, 0.0, 0.0, 0.0, 0.0, 0.0, 0.0, 0.0, 0.0, 0.0, 0.0, 0.0, 0.0, 0.0, 0.0, 0.0, 0.0, 0.0, 0.0, 0.0, 0.0, 0.0, 0.0, 0.0, 0.0, 0.0, 0.0, 0.0, 0.0, 0.0, 0.0, 0.0, 0.0, 0.0, 0.0, 0.0, 0.0, 0.0, 0.0, 0.0, 0.0, 0.0, 0.0, 0.0, 0.0, 0.0, 0.0, 0.0, 0.0, 0.0, 0.0, 0.0, 0.0, 0.0, 0.0, 0.0, 0.0, 0.0, 0.0, 0.0, 0.0, 0.0, 0.0, 0.0, 0.0, 0.0, 0.0, 0.0, 0.0, 0.0, 0.0, 0.0, 0.0, 0.0, 0.0, 0.0, 0.0, 0.0, 0.0, 0.0, 0.0, 0.0, 0.0, 0.0, 0.0, 0.0, 0.0, 0.0, 0.0, 0.0, 0.0, 0.0, 0.0, 0.0, 0.0, 0.0, 0.0, 0.0, 0.0, 0.0, 0.0, 0.0, 0.0, 0.0, 0.0, 0.0, 0.0, 0.0, 0.0, 0.0, 0.0, 0.0, 0.0, 0.0, 0.0, 0.0, 0.0, 0.0, 0.0, 0.0, 0.0, 0.0, 0.0, 0.0, 0.0, 0.0, 0.0, 0.0, 0.0, 0.0, 0.0, 0.0, 0.0, 0.0, 0.0, 0.0, 0.0, 0.0, 0.0, 0.0, 0.0, 0.0, 0.0, 0.0, 0.0, 0.0, 0.0, 0.0, 0.0, 0.0, 0.0, 0.0, 0.0, 0.0, 0.0, 0.0, 0.0, 0.0, 0.0, 0.0, 0.0, 0.0, 0.0, 0.0, 0.0, 0.0, 0.0, 0.0, 0.0, 0.0, 0.0, 0.0, 0.0, 0.0, 0.0, 0.0, 0.0, 0.0, 0.0, 0.0, 0.0, 0.0, 0.0, 0.0, 0.0, 0.0, 0.0, 0.0, 0.0, 0.0, 0.0, 0.0, 0.0, 0.0, 0.0, 0.0, 0.0, 0.0, 0.0, 0.0, 0.0, 0.0, 0.0, 0.0, 0.0, 0.0, 0.0, 0.0, 0.0, 0.0, 0.0, 0.0, 0.0, 0.0, 0.0, 0.0, 0.0, 0.0, 0.0, 0.0, 0.0, 0.0, 0.0, 0.0, 0.0, 0.0, 0.0, 0.0, 0.0, 0.0, 0.0, 0.0, 0.0, 0.0, 0.0, 0.0, 0.0, 0.0, 0.0, 0.0, 0.0, 0.0, 0.0, 0.0, 0.0, 0.0, 0.0, 0.0, 0.0, 0.0, 0.0, 0.0, 0.0, 0.0, 0.0, 0.0, 0.0, 0.0, 0.0, 0.0, 0.0, 0.0, 0.0, 0.0, 0.0, 0.0, 0.0, 0.0, 0.0, 0.0, 0.0, 0.0, 0.0, 0.0, 0.0, 0.0, 0.0, 0.0, 0.0, 0.0, 0.0, 0.0, 0.0, 0.0, 0.0, 0.0, 0.0, 0.0, 0.0, 0.0, 0.0, 0.0, 0.0, 0.0, 0.0, 0.0, 0.0, 0.0, 0.0, 0.0, 0.0, 0.0, 0.0, 0.0, 0.0, 0.0, 0.0, 0.0, 0.0, 0.0, 0.0, 0.0, 0.0, 0.0, 0.0, 0.0, 0.0, 0.0, 0.0, 0.0, 0.0, 0.0, 0.0, 0.0, 0.0, 0.0, 0.0, 0.0, 0.0, 0.0, 0.0, 0.0, 0.0, 0.0, 0.0, 0.0, 0.0, 0.0, 0.0, 0.0, 0.0, 0.0, 0.0, 0.0, 0.0, 0.0, 0.0, 0.0, 0.0, 0.0, 0.0, 0.0, 0.0, 0.0, 0.0, 0.0, 0.0, 0.0, 0.0, 0.0, 0.0, 0.0, 0.0, 0.0, 0.0, 0.0, 0.0, 0.0, 0.0, 0.0, 0.0, 0.0, 0.0, 0.0, 0.0, 0.0, 0.0, 0.0, 0.0, 0.0, 0.0, 0.0, 0.0, 0.0, 0.0, 0.0, 0.0, 0.0, 0.0, 0.0, 0.0, 0.0, 0.0, 0.0, 0.0, 0.0, 0.0, 0.0, 0.0, 0.0, 0.0, 0.0, 0.0, 0.0, 0.0, 0.0, 0.0, 0.0, 0.0, 0.0, 0.0, 0.0, 0.0, 0.0, 0.0, 0.0, 0.0, 0.0, 0.0, 0.0, 0.0, 0.0, 0.0, 0.0, 0.0, 0.0, 0.0, 0.0, 0.0, 0.0, 0.0, 0.0, 0.0, 0.0, 0.0, 0.0, 0.0, 0.0, 0.0, 0.0, 0.0, 0.0, 0.0, 0.0, 0.0, 0.0, 0.0, 0.0, 0.0, 0.0, 0.0, 0.0, 0.0, 0.0, 0.0, 0.0, 0.0, 0.0, 0.0, 0.0, 0.0, 0.0, 0.0, 0.0, 0.0, 0.0, 0.0, 0.0, 0.0, 0.0, 0.0, 0.0, 0.0, 0.0, 0.0, 0.0, 0.0, 0.0, 0.0, 0.0, 0.0, 0.0, 0.0, 0.0, 0.0, 0.0, 0.0, 0.0, 0.0, 0.0, 0.0, 0.0, 0.0, 0.0, 0.0, 0.0, 0.0, 0.0, 0.0, 0.0, 0.0, 0.0, 0.0, 0.0, 0.0, 0.0, 0.0, 0.0, 0.0, 0.0, 0.0, 0.0, 0.0, 0.0, 0.0, 0.0, 0.0, 0.0, 0.0, 0.0, 0.0, 0.0, 0.0, 0.0, 0.0, 0.0, 0.0, 0.0, 0.0, 0.0, 0.0, 0.0, 0.0, 0.0, 0.0, 0.0, 0.0, 0.0, 0.0, 0.0, 0.0, 0.0, 0.0, 0.0, 0.0, 0.0, 0.0, 0.0, 0.0, 0.0, 0.0, 0.0, 0.0, 0.0, 0.0, 0.0, 0.0, 0.0, 0.0, 0.0, 0.0, 0.0, 0.0, 0.0, 0.0, 0.0, 0.0, 0.0, 0.0, 0.0, 0.0, 0.0, 0.0, 0.0, 0.0, 0.0, 0.0, 0.0, 0.0, 0.0, 0.0, 0.0, 0.0, 0.0, 0.0, 0.0, 0.0, 0.0, 0.0, 0.0, 0.0, 0.0, 0.0, 0.0, 0.0, 0.0, 0.0, 0.0, 0.0, 0.0, 0.0, 0.0, 0.0, 0.0, 0.0, 0.0, 0.0, 0.0, 0.0, 0.0, 0.0, 0.0, 0.0, 0.0, 0.0, 0.0, 0.0, 0.0, 0.0, 0.0, 0.0, 0.0, 0.0, 0.0, 0.0, 0.0, 0.0, 0.0, 0.0, 0.0, 0.0, 0.0, 0.0, 0.0, 0.0, 0.0, 0.0, 0.0, 0.0, 0.0, 0.0, 0.0, 0.0, 0.0, 0.0, 0.0, 0.0, 0.0, 0.0, 0.0, 0.0, 0.0, 0.0, 0.0, 0.0, 0.0, 0.0, 0.0, 0.0, 0.0, 0.0, 0.0, 0.0, 0.0, 0.0, 0.0, 0.0, 0.0, 0.0, 0.0, 0.0, 0.0, 0.0, 0.0, 0.0, 0.0, 0.0, 0.0, 0.0, 0.0, 0.0, 0.0, 0.0, 0.0, 0.0, 0.0, 0.0, 0.0, 0.0, 0.0, 0.0, 0.0, 0.0, 0.0, 0.0, 0.0, 0.0, 0.0, 0.0, 0.0, 0.0, 0.0, 0.0, 0.0, 0.0, 0.0, 0.0, 0.0, 0.0, 0.0, 0.0, 0.0, 0.0, 0.0, 0.0, 0.0, 0.0, 0.0, 0.0, 0.0, 0.0, 0.0, 0.0, 0.0, 0.0, 0.0, 0.0, 0.0, 0.0, 0.0, 0.0, 0.0, 0.0, 0.0, 0.0, 0.0, 0.0, 0.0, 0.0, 0.0, 0.0, 0.0, 0.0, 0.0, 0.0, 0.0, 0.0, 0.0, 0.0, 0.0, 0.0, 0.0, 0.0, 0.0, 0.0, 0.0, 0.0, 0.0, 0.0, 0.0, 0.0, 0.0, 0.0, 0.0, 0.0, 0.0, 0.0, 0.0, 0.0, 0.0, 0.0, 0.0, 0.0, 0.0, 0.0, 0.0, 0.0, 0.0, 0.0, 0.0, 0.0, 0.0, 0.0, 0.0, 0.0, 0.0, 0.0, 0.0, 0.0, 0.0, 0.0, 0.0, 0.0, 0.0, 0.0, 0.0, 0.0, 0.0, 0.0, 0.0, 0.0, 0.0, 0.0, 0.0, 0.0, 0.0, 0.0, 0.0, 0.0, 0.0, 0.0, 0.0, 0.0, 0.0, 0.0, 0.0, 0.0, 0.0, 0.0, 0.0, 0.0, 0.0, 0.0, 0.0, 0.0, 0.0, 0.0, 0.0, 0.0, 0.0, 0.0, 0.0, 0.0, 0.0, 0.0, 0.0, 0.0, 0.0, 0.0, 0.0, 0.0, 0.0, 0.0, 0.0, 0.0, 0.0, 0.0, 0.0, 0.0, 0.0, 0.0, 0.0, 0.0, 0.0, 0.0, 0.0, 0.0, 0.0, 0.0, 0.0, 0.0, 0.0, 0.0, 0.0, 0.0, 0.0, 0.0, 0.0, 0.0, 0.0, 0.0, 0.0, 0.0, 0.0, 0.0, 0.0, 0.0, 0.0, 0.0, 0.0, 0.0, 0.0, 0.0, 0.0, 0.0, 0.0, 0.0, 0.0, 0.0, 0.0, 0.0, 0.0, 0.0, 0.0, 0.0, 0.0, 0.0, 0.0, 0.0, 0.0, 0.0, 0.0, 0.0, 0.0, 0.0, 0.0, 0.0, 0.0, 0.0, 0.0, 0.0, 0.0, 0.0, 0.0, 0.0, 0.0, 0.0, 0.0, 0.0, 0.0, 0.0, 0.0, 0.0, 0.0, 0.0, 0.0, 0.0, 0.0, 0.0, 0.0, 0.0, 0.0, 0.0, 0.0, 0.0, 0.0, 0.0, 0.0, 0.0, 0.0, 0.0, 0.0, 0.0, 0.0, 0.0, 0.0, 0.0, 0.0, 0.0, 0.0, 0.0, 0.0, 0.0, 0.0, 0.0, 0.0, 0.0, 0.0, 0.0, 0.0, 0.0, 0.0, 0.0, 0.0, 0.0, 0.0, 0.0, 0.0, 0.0, 0.0, 0.0, 0.0, 0.0, 0.0, 0.0, 0.0, 0.0, 0.0, 0.0, 0.0, 0.0, 0.0, 0.0, 0.0, 0.0, 0.0, 0.0, 0.0, 0.0, 0.0, 0.0, 0.0, 0.0, 0.0, 0.0, 0.0, 0.0, 0.0, 0.0, 0.0, 0.0, 0.0, 0.0, 0.0, 0.0, 0.0, 0.0, 0.0, 0.0, 0.0, 0.0, 0.0, 0.0, 0.0, 0.0, 0.0, 0.0, 0.0, 0.0, 0.0, 0.0, 0.0, 0.0, 0.0, 0.0, 0.0, 0.0, 0.0, 0.0, 0.0, 0.0, 0.0, 0.0, 0.0, 0.0, 0.0, 0.0, 0.0, 0.0, 0.0, 0.0, 0.0, 0.0, 0.0, 0.0, 0.0, 0.0, 0.0, 0.0, 0.0, 0.0, 0.0, 0.0, 0.0, 0.0, 0.0, 0.0, 0.0, 0.0, 0.0, 0.0, 0.0, 0.0, 0.0, 0.0, 0.0, 0.0, 0.0, 0.0, 0.0, 0.0, 0.0, 0.0, 0.0, 0.0, 0.0, 0.0, 0.0, 0.0, 0.0, 0.0, 0.0, 0.0, 0.0, 0.0, 0.0, 0.0, 0.0, 0.0, 0.0, 0.0, 0.0, 0.0, 0.0, 0.0, 0.0, 0.0, 0.0, 0.0, 0.0, 0.0, 0.0, 0.0, 0.0, 0.0, 0.0, 0.0, 0.0, 0.0, 0.0, 0.0, 0.0, 0.0, 0.0, 0.0, 0.0, 0.0, 0.0, 0.0, 0.0, 0.0, 0.0, 0.0, 0.0, 0.0, 0.0, 0.0, 0.0, 0.0])
me_spawnsphere.materials.append(mat_spawnsphere)
me_spawnsphere.use_remesh_preserve_volume = False
me_spawnsphere.use_remesh_preserve_attributes = False
me_spawnsphere.use_mirror_vertex_groups = False
me_spawnsphere.update()
me_spawnplane2 = bpy.data.meshes.new('SpawnPlane2')
me_spawnplane2.from_pydata([(1.0, -1.0, 0.0), (-1.0, 1.0, 0.0), (-1.0, -1.0, 0.0), (1.0, 1.0, 0.0), (-1.0, 1.0, 0.0), (1.0, -1.0, 0.0), (-1.0, -1.0, 0.0), (1.0, 1.0, 0.0)], [], [(0, 1, 2), (0, 3, 1), (4, 5, 6), (4, 7, 5)])
me_spawnplane2.polygons.foreach_set('use_smooth', [True] * 4)
_k = set([(0, 2), (0, 3), (1, 2), (1, 3), (4, 6), (4, 7), (5, 6), (5, 7)])
me_spawnplane2.attributes.new('sharp_edge', 'BOOLEAN', 'EDGE').data.foreach_set('value', [ (min(e.vertices), max(e.vertices)) in _k for e in me_spawnplane2.edges])
_uv = me_spawnplane2.uv_layers.new(name='UVMap')
_uv.uv.foreach_set('vector', [0.0, 0.0, 1.0, 1.0, 1.0, 0.0, 0.0, 0.0, 0.0, 1.0, 1.0, 1.0, 1.0, 1.0, 0.0, 0.0, 1.0, 0.0, 1.0, 1.0, 0.0, 1.0, 0.0, 0.0])
me_spawnplane2.materials.append(mat_spawnplane2)
me_spawnplane2.use_remesh_preserve_volume = False
me_spawnplane2.use_remesh_preserve_attributes = False
me_spawnplane2.use_mirror_vertex_groups = False
me_spawnplane2.update()
me_spawnplane = bpy.data.meshes.new('SpawnPlane')
me_spawnplane.from_pydata([(1.0, -1.0, 0.0), (-1.0, 1.0, 0.0), (-1.0, -1.0, 0.0), (1.0, 1.0, 0.0), (-1.0, 1.0, 0.0), (1.0, -1.0, 0.0), (-1.0, -1.0, 0.0), (1.0, 1.0, 0.0)], [], [(0, 1, 2), (0, 3, 1), (4, 5, 6), (4, 7, 5)])
me_spawnplane.polygons.foreach_set('use_smooth', [True] * 4)
_k = set([(0, 2), (0, 3), (1, 2), (1, 3), (4, 6), (4, 7), (5, 6), (5, 7)])
me_spawnplane.attributes.new('sharp_edge', 'BOOLEAN', 'EDGE').data.foreach_set('value', [ (min(e.vertices), max(e.vertices)) in _k for e in me_spawnplane.edges])
_uv = me_spawnplane.uv_layers.new(name='UVMap')
_uv.uv.foreach_set('vector', [0.0, 0.0, 1.0, 1.0, 1.0, 0.0, 0.0, 0.0, 0.0, 1.0, 1.0, 1.0, 1.0, 1.0, 0.0, 0.0, 1.0, 0.0, 1.0, 1.0, 0.0, 1.0, 0.0, 0.0])
me_spawnplane.materials.append(mat_spawnplane)
me_spawnplane.use_remesh_preserve_volume = False
me_spawnplane.use_remesh_preserve_attributes = False
me_spawnplane.use_mirror_vertex_groups = False
me_spawnplane.update()

# ---- objects
ob_spawnsphere = bpy.data.objects.new('SpawnSphere', me_spawnsphere)
ob_spawnplane2 = bpy.data.objects.new('SpawnPlane2', me_spawnplane2)
ob_spawnplane = bpy.data.objects.new('SpawnPlane', me_spawnplane)

# ---- transforms, parenting, visibility, modifiers, constraints
ob_spawnsphere.location = (0.0, 0.0, 0.0)
ob_spawnsphere.rotation_euler = (1.571, -0.0, 0.0)
ob_spawnsphere.lineart.crease_threshold = 0.0
ob_spawnplane2.location = (0.0, 0.0, 0.0)
ob_spawnplane2.rotation_euler = (1.571, -0.0, 0.0)
ob_spawnplane2.lineart.crease_threshold = 0.0
ob_spawnplane.location = (0.0, 0.0, 0.0)
ob_spawnplane.rotation_euler = (-1.571, -0.0, 0.0)
ob_spawnplane.lineart.crease_threshold = 0.0

# ---- collection membership
col_collection_1.objects.link(ob_spawnsphere)
col_collection_1.objects.link(ob_spawnplane2)
col_collection_1.objects.link(ob_spawnplane)

# ---- scene / render settings (as saved in the file)
scene.frame_start = 1; scene.frame_end = 250; scene.frame_set(180)
scene.render.engine = 'BLENDER_EEVEE_NEXT'
scene.render.resolution_percentage = 50
scene.render.fps = 30
scene.render.dither_intensity = 0.0
scene.cycles.use_denoising = False
scene.cycles.samples = 10
scene.cycles.sampling_pattern = 'TABULATED_SOBOL'
scene.cycles.light_sampling_threshold = 0.0
scene.cycles.use_adaptive_sampling = False
scene.cycles.use_light_tree = False
scene.cycles.blur_glossy = 0.0
scene.cycles.volume_bounces = 1
scene.cycles.pixel_filter_type = 'GAUSSIAN'
scene.cycles.sample_clamp_indirect = 0.0
scene.view_settings.view_transform = 'Standard'
bpy.context.view_layer.update()

# ---- added for rendering (the .blend has no active camera and no usable light): camera, sun
cam_auto = bpy.data.cameras.new('AutoCamera')
cam_auto.lens = 50.0
cam_auto.sensor_width = 36.0
cam_auto.clip_end = 1000.0
ob_auto_camera = bpy.data.objects.new('AutoCamera', cam_auto)
scene.collection.objects.link(ob_auto_camera)
ob_auto_camera.location = (2.89379, -3.47255, 2.31503)
ob_auto_camera.rotation_euler = (1.09748, -7.21219e-08, 0.694738)
scene.camera = ob_auto_camera
light_auto_sun = bpy.data.lights.new('AutoSun', 'SUN')
light_auto_sun.energy = 3.0
light_auto_sun.angle = 0.0523599
ob_auto_sun = bpy.data.objects.new('AutoSun', light_auto_sun)
scene.collection.objects.link(ob_auto_sun)
ob_auto_sun.rotation_euler = (0.872665, 0.174533, 0.523599)
bpy.context.view_layer.update()
